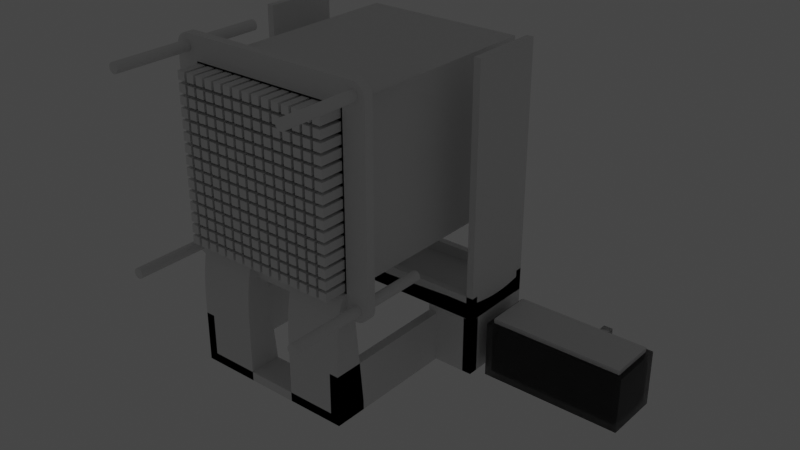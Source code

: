 # Source: blend.blend  (saved by Blender 3.0.32; exported with 4.5.12 LTS)
import bpy
from mathutils import Matrix  # noqa: F401  (used for matrix-valued properties, if any)

bpy.ops.wm.read_factory_settings(use_empty=True)
scene = bpy.context.scene
scene.name = 'Scene'

# ---- collections
col_x = bpy.data.collections.new('背板'); scene.collection.children.link(col_x)
col_x_1 = bpy.data.collections.new('本体'); scene.collection.children.link(col_x_1)
col_x_2 = bpy.data.collections.new('杯子'); scene.collection.children.link(col_x_2)

# ---- materials (node trees are filled in below, after node groups)
mat_material = bpy.data.materials.new('Material')
mat_material.alpha_threshold = 0.0
mat_material.use_transparent_shadow = False
mat_material.line_color = (0.0, 0.0, 0.0, 1.0)
mat_material_001 = bpy.data.materials.new('Material.001')
mat_material_001.alpha_threshold = 0.0
mat_material_001.use_transparent_shadow = False
mat_material_001.line_color = (0.0, 0.0, 0.0, 1.0)
mat_material_002 = bpy.data.materials.new('Material.002')
mat_material_002.alpha_threshold = 0.0
mat_material_002.use_transparent_shadow = False
mat_material_002.line_color = (0.0, 0.0, 0.0, 1.0)
mat_material_012 = bpy.data.materials.new('Material.012')
mat_material_012.alpha_threshold = 0.0
mat_material_012.use_transparent_shadow = False
mat_material_012.line_color = (0.0, 0.0, 0.0, 1.0)
mat_material_016 = bpy.data.materials.new('Material.016')
mat_material_016.alpha_threshold = 0.0
mat_material_016.use_transparent_shadow = False
mat_material_016.line_color = (0.0, 0.0, 0.0, 1.0)
mat_material_017 = bpy.data.materials.new('Material.017')
mat_material_017.alpha_threshold = 0.0
mat_material_017.use_transparent_shadow = False
mat_material_017.line_color = (0.0, 0.0, 0.0, 1.0)
mat_material_019 = bpy.data.materials.new('Material.019')
mat_material_019.alpha_threshold = 0.0
mat_material_019.use_transparent_shadow = False
mat_material_019.line_color = (0.0, 0.0, 0.0, 1.0)
mat_material_020 = bpy.data.materials.new('Material.020')
mat_material_020.alpha_threshold = 0.0
mat_material_020.use_transparent_shadow = False
mat_material_020.line_color = (0.0, 0.0, 0.0, 1.0)
mat_material_021 = bpy.data.materials.new('Material.021')
mat_material_021.alpha_threshold = 0.0
mat_material_021.use_transparent_shadow = False
mat_material_021.line_color = (0.0, 0.0, 0.0, 1.0)
mat_material_022 = bpy.data.materials.new('Material.022')
mat_material_022.alpha_threshold = 0.0
mat_material_022.use_transparent_shadow = False
mat_material_022.line_color = (0.0, 0.0, 0.0, 1.0)
mat_material_023 = bpy.data.materials.new('Material.023')
mat_material_023.alpha_threshold = 0.0
mat_material_023.use_transparent_shadow = False
mat_material_023.line_color = (0.0, 0.0, 0.0, 1.0)
mat_material_024 = bpy.data.materials.new('Material.024')
mat_material_024.alpha_threshold = 0.0
mat_material_024.use_transparent_shadow = False
mat_material_024.line_color = (0.0, 0.0, 0.0, 1.0)
mat_material_025 = bpy.data.materials.new('Material.025')
mat_material_025.alpha_threshold = 0.0
mat_material_025.use_transparent_shadow = False
mat_material_025.line_color = (0.0, 0.0, 0.0, 1.0)
mat_material_026 = bpy.data.materials.new('Material.026')
mat_material_026.alpha_threshold = 0.0
mat_material_026.use_transparent_shadow = False
mat_material_026.line_color = (0.0, 0.0, 0.0, 1.0)
mat_material_027 = bpy.data.materials.new('Material.027')
mat_material_027.alpha_threshold = 0.0
mat_material_027.use_transparent_shadow = False
mat_material_027.line_color = (0.0, 0.0, 0.0, 1.0)
mat_material_028 = bpy.data.materials.new('Material.028')
mat_material_028.alpha_threshold = 0.0
mat_material_028.use_transparent_shadow = False
mat_material_028.line_color = (0.0, 0.0, 0.0, 1.0)
mat_material_029 = bpy.data.materials.new('Material.029')
mat_material_029.alpha_threshold = 0.0
mat_material_029.use_transparent_shadow = False
mat_material_029.line_color = (0.0, 0.0, 0.0, 1.0)
mat_material_030 = bpy.data.materials.new('Material.030')
mat_material_030.alpha_threshold = 0.0
mat_material_030.use_transparent_shadow = False
mat_material_030.line_color = (0.0, 0.0, 0.0, 1.0)
mat_material_031 = bpy.data.materials.new('Material.031')
mat_material_031.alpha_threshold = 0.0
mat_material_031.use_transparent_shadow = False
mat_material_031.line_color = (0.0, 0.0, 0.0, 1.0)
mat_material_032 = bpy.data.materials.new('Material.032')
mat_material_032.alpha_threshold = 0.0
mat_material_032.use_transparent_shadow = False
mat_material_032.line_color = (0.0, 0.0, 0.0, 1.0)
mat_material_003 = bpy.data.materials.new('Material.003')
mat_material_003.alpha_threshold = 0.0
mat_material_003.use_transparent_shadow = False
mat_material_003.line_color = (0.0, 0.0, 0.0, 1.0)
mat_material_004 = bpy.data.materials.new('Material.004')
mat_material_004.alpha_threshold = 0.0
mat_material_004.use_transparent_shadow = False
mat_material_004.line_color = (0.0, 0.0, 0.0, 1.0)
mat_material_005 = bpy.data.materials.new('Material.005')
mat_material_005.alpha_threshold = 0.0
mat_material_005.use_transparent_shadow = False
mat_material_005.line_color = (0.0, 0.0, 0.0, 1.0)
mat_material_033 = bpy.data.materials.new('Material.033')
mat_material_033.alpha_threshold = 0.0
mat_material_033.use_transparent_shadow = False
mat_material_033.line_color = (0.0, 0.0, 0.0, 1.0)
mat_material_034 = bpy.data.materials.new('Material.034')
mat_material_034.alpha_threshold = 0.0
mat_material_034.use_transparent_shadow = False
mat_material_034.line_color = (0.0, 0.0, 0.0, 1.0)
mat_material_036 = bpy.data.materials.new('Material.036')
mat_material_036.alpha_threshold = 0.0
mat_material_036.use_transparent_shadow = False
mat_material_036.line_color = (0.0, 0.0, 0.0, 1.0)

# ---- material node trees
mat_material.use_nodes = True; mat_material.node_tree.nodes.clear()
_N = mat_material.node_tree.nodes; _L = mat_material.node_tree.links
n0 = _N.new('ShaderNodeOutputMaterial'); n0.name = 'Material Output'; n0.location = (300, 300)
n1 = _N.new('ShaderNodeBsdfPrincipled'); n1.name = 'Principled BSDF'; n1.location = (10, 300)
n1.distribution = 'GGX'
n1.subsurface_method = 'RANDOM_WALK_SKIN'
n1.inputs[2].default_value = 0.4
n1.inputs[3].default_value = 1.45
n1.inputs[27].default_value = (0.0, 0.0, 0.0, 1.0)
n1.inputs[28].default_value = 1.0
_L.new(n1.outputs[0], n0.inputs[0])
n0.is_active_output = True
mat_material_001.use_nodes = True; mat_material_001.node_tree.nodes.clear()
_N = mat_material_001.node_tree.nodes; _L = mat_material_001.node_tree.links
n0 = _N.new('ShaderNodeOutputMaterial'); n0.name = 'Material Output'; n0.location = (300, 300)
n1 = _N.new('ShaderNodeBsdfPrincipled'); n1.name = 'Principled BSDF'; n1.location = (10, 300)
n1.distribution = 'GGX'
n1.subsurface_method = 'RANDOM_WALK_SKIN'
n1.inputs[2].default_value = 0.4
n1.inputs[3].default_value = 1.45
n1.inputs[27].default_value = (0.0, 0.0, 0.0, 1.0)
n1.inputs[28].default_value = 1.0
_L.new(n1.outputs[0], n0.inputs[0])
n0.is_active_output = True
mat_material_002.use_nodes = True; mat_material_002.node_tree.nodes.clear()
_N = mat_material_002.node_tree.nodes; _L = mat_material_002.node_tree.links
n0 = _N.new('ShaderNodeOutputMaterial'); n0.name = 'Material Output'; n0.location = (300, 300)
n1 = _N.new('ShaderNodeBsdfPrincipled'); n1.name = 'Principled BSDF'; n1.location = (10, 300)
n1.distribution = 'GGX'
n1.subsurface_method = 'RANDOM_WALK_SKIN'
n1.inputs[2].default_value = 0.4
n1.inputs[3].default_value = 1.45
n1.inputs[27].default_value = (0.0, 0.0, 0.0, 1.0)
n1.inputs[28].default_value = 1.0
_L.new(n1.outputs[0], n0.inputs[0])
n0.is_active_output = True
mat_material_012.use_nodes = True; mat_material_012.node_tree.nodes.clear()
_N = mat_material_012.node_tree.nodes; _L = mat_material_012.node_tree.links
n0 = _N.new('ShaderNodeOutputMaterial'); n0.name = 'Material Output'; n0.location = (300, 300)
n1 = _N.new('ShaderNodeBsdfPrincipled'); n1.name = 'Principled BSDF'; n1.location = (10, 300)
n1.distribution = 'GGX'
n1.subsurface_method = 'RANDOM_WALK_SKIN'
n1.inputs[2].default_value = 0.4
n1.inputs[3].default_value = 1.45
n1.inputs[27].default_value = (0.0, 0.0, 0.0, 1.0)
n1.inputs[28].default_value = 1.0
_L.new(n1.outputs[0], n0.inputs[0])
n0.is_active_output = True
mat_material_016.use_nodes = True; mat_material_016.node_tree.nodes.clear()
_N = mat_material_016.node_tree.nodes; _L = mat_material_016.node_tree.links
n0 = _N.new('ShaderNodeOutputMaterial'); n0.name = 'Material Output'; n0.location = (300, 300)
n1 = _N.new('ShaderNodeBsdfPrincipled'); n1.name = 'Principled BSDF'; n1.location = (10, 300)
n1.distribution = 'GGX'
n1.subsurface_method = 'RANDOM_WALK_SKIN'
n1.inputs[2].default_value = 0.4
n1.inputs[3].default_value = 1.45
n1.inputs[27].default_value = (0.0, 0.0, 0.0, 1.0)
n1.inputs[28].default_value = 1.0
_L.new(n1.outputs[0], n0.inputs[0])
n0.is_active_output = True
mat_material_017.use_nodes = True; mat_material_017.node_tree.nodes.clear()
_N = mat_material_017.node_tree.nodes; _L = mat_material_017.node_tree.links
n0 = _N.new('ShaderNodeOutputMaterial'); n0.name = 'Material Output'; n0.location = (300, 300)
n1 = _N.new('ShaderNodeBsdfPrincipled'); n1.name = 'Principled BSDF'; n1.location = (10, 300)
n1.distribution = 'GGX'
n1.subsurface_method = 'RANDOM_WALK_SKIN'
n1.inputs[2].default_value = 0.4
n1.inputs[3].default_value = 1.45
n1.inputs[27].default_value = (0.0, 0.0, 0.0, 1.0)
n1.inputs[28].default_value = 1.0
_L.new(n1.outputs[0], n0.inputs[0])
n0.is_active_output = True
mat_material_019.use_nodes = True; mat_material_019.node_tree.nodes.clear()
_N = mat_material_019.node_tree.nodes; _L = mat_material_019.node_tree.links
n0 = _N.new('ShaderNodeOutputMaterial'); n0.name = 'Material Output'; n0.location = (300, 300)
n1 = _N.new('ShaderNodeBsdfPrincipled'); n1.name = 'Principled BSDF'; n1.location = (10, 300)
n1.distribution = 'GGX'
n1.subsurface_method = 'RANDOM_WALK_SKIN'
n1.inputs[2].default_value = 0.4
n1.inputs[3].default_value = 1.45
n1.inputs[27].default_value = (0.0, 0.0, 0.0, 1.0)
n1.inputs[28].default_value = 1.0
_L.new(n1.outputs[0], n0.inputs[0])
n0.is_active_output = True
mat_material_020.use_nodes = True; mat_material_020.node_tree.nodes.clear()
_N = mat_material_020.node_tree.nodes; _L = mat_material_020.node_tree.links
n0 = _N.new('ShaderNodeOutputMaterial'); n0.name = 'Material Output'; n0.location = (300, 300)
n1 = _N.new('ShaderNodeBsdfPrincipled'); n1.name = 'Principled BSDF'; n1.location = (10, 300)
n1.distribution = 'GGX'
n1.subsurface_method = 'RANDOM_WALK_SKIN'
n1.inputs[2].default_value = 0.4
n1.inputs[3].default_value = 1.45
n1.inputs[27].default_value = (0.0, 0.0, 0.0, 1.0)
n1.inputs[28].default_value = 1.0
_L.new(n1.outputs[0], n0.inputs[0])
n0.is_active_output = True
mat_material_021.use_nodes = True; mat_material_021.node_tree.nodes.clear()
_N = mat_material_021.node_tree.nodes; _L = mat_material_021.node_tree.links
n0 = _N.new('ShaderNodeOutputMaterial'); n0.name = 'Material Output'; n0.location = (300, 300)
n1 = _N.new('ShaderNodeBsdfPrincipled'); n1.name = 'Principled BSDF'; n1.location = (10, 300)
n1.distribution = 'GGX'
n1.subsurface_method = 'RANDOM_WALK_SKIN'
n1.inputs[2].default_value = 0.4
n1.inputs[3].default_value = 1.45
n1.inputs[27].default_value = (0.0, 0.0, 0.0, 1.0)
n1.inputs[28].default_value = 1.0
_L.new(n1.outputs[0], n0.inputs[0])
n0.is_active_output = True
mat_material_022.use_nodes = True; mat_material_022.node_tree.nodes.clear()
_N = mat_material_022.node_tree.nodes; _L = mat_material_022.node_tree.links
n0 = _N.new('ShaderNodeOutputMaterial'); n0.name = 'Material Output'; n0.location = (300, 300)
n1 = _N.new('ShaderNodeBsdfPrincipled'); n1.name = 'Principled BSDF'; n1.location = (10, 300)
n1.distribution = 'GGX'
n1.subsurface_method = 'RANDOM_WALK_SKIN'
n1.inputs[2].default_value = 0.4
n1.inputs[3].default_value = 1.45
n1.inputs[27].default_value = (0.0, 0.0, 0.0, 1.0)
n1.inputs[28].default_value = 1.0
_L.new(n1.outputs[0], n0.inputs[0])
n0.is_active_output = True
mat_material_023.use_nodes = True; mat_material_023.node_tree.nodes.clear()
_N = mat_material_023.node_tree.nodes; _L = mat_material_023.node_tree.links
n0 = _N.new('ShaderNodeOutputMaterial'); n0.name = 'Material Output'; n0.location = (300, 300)
n1 = _N.new('ShaderNodeBsdfPrincipled'); n1.name = 'Principled BSDF'; n1.location = (10, 300)
n1.distribution = 'GGX'
n1.subsurface_method = 'RANDOM_WALK_SKIN'
n1.inputs[2].default_value = 0.4
n1.inputs[3].default_value = 1.45
n1.inputs[27].default_value = (0.0, 0.0, 0.0, 1.0)
n1.inputs[28].default_value = 1.0
_L.new(n1.outputs[0], n0.inputs[0])
n0.is_active_output = True
mat_material_024.use_nodes = True; mat_material_024.node_tree.nodes.clear()
_N = mat_material_024.node_tree.nodes; _L = mat_material_024.node_tree.links
n0 = _N.new('ShaderNodeOutputMaterial'); n0.name = 'Material Output'; n0.location = (300, 300)
n1 = _N.new('ShaderNodeBsdfPrincipled'); n1.name = 'Principled BSDF'; n1.location = (10, 300)
n1.distribution = 'GGX'
n1.subsurface_method = 'RANDOM_WALK_SKIN'
n1.inputs[2].default_value = 0.4
n1.inputs[3].default_value = 1.45
n1.inputs[27].default_value = (0.0, 0.0, 0.0, 1.0)
n1.inputs[28].default_value = 1.0
_L.new(n1.outputs[0], n0.inputs[0])
n0.is_active_output = True
mat_material_025.use_nodes = True; mat_material_025.node_tree.nodes.clear()
_N = mat_material_025.node_tree.nodes; _L = mat_material_025.node_tree.links
n0 = _N.new('ShaderNodeOutputMaterial'); n0.name = 'Material Output'; n0.location = (300, 300)
n1 = _N.new('ShaderNodeBsdfPrincipled'); n1.name = 'Principled BSDF'; n1.location = (10, 300)
n1.distribution = 'GGX'
n1.subsurface_method = 'RANDOM_WALK_SKIN'
n1.inputs[2].default_value = 0.4
n1.inputs[3].default_value = 1.45
n1.inputs[27].default_value = (0.0, 0.0, 0.0, 1.0)
n1.inputs[28].default_value = 1.0
_L.new(n1.outputs[0], n0.inputs[0])
n0.is_active_output = True
mat_material_026.use_nodes = True; mat_material_026.node_tree.nodes.clear()
_N = mat_material_026.node_tree.nodes; _L = mat_material_026.node_tree.links
n0 = _N.new('ShaderNodeOutputMaterial'); n0.name = 'Material Output'; n0.location = (300, 300)
n1 = _N.new('ShaderNodeBsdfPrincipled'); n1.name = 'Principled BSDF'; n1.location = (10, 300)
n1.distribution = 'GGX'
n1.subsurface_method = 'RANDOM_WALK_SKIN'
n1.inputs[2].default_value = 0.4
n1.inputs[3].default_value = 1.45
n1.inputs[27].default_value = (0.0, 0.0, 0.0, 1.0)
n1.inputs[28].default_value = 1.0
_L.new(n1.outputs[0], n0.inputs[0])
n0.is_active_output = True
mat_material_027.use_nodes = True; mat_material_027.node_tree.nodes.clear()
_N = mat_material_027.node_tree.nodes; _L = mat_material_027.node_tree.links
n0 = _N.new('ShaderNodeOutputMaterial'); n0.name = 'Material Output'; n0.location = (300, 300)
n1 = _N.new('ShaderNodeBsdfPrincipled'); n1.name = 'Principled BSDF'; n1.location = (10, 300)
n1.distribution = 'GGX'
n1.subsurface_method = 'RANDOM_WALK_SKIN'
n1.inputs[2].default_value = 0.4
n1.inputs[3].default_value = 1.45
n1.inputs[27].default_value = (0.0, 0.0, 0.0, 1.0)
n1.inputs[28].default_value = 1.0
_L.new(n1.outputs[0], n0.inputs[0])
n0.is_active_output = True
mat_material_028.use_nodes = True; mat_material_028.node_tree.nodes.clear()
_N = mat_material_028.node_tree.nodes; _L = mat_material_028.node_tree.links
n0 = _N.new('ShaderNodeOutputMaterial'); n0.name = 'Material Output'; n0.location = (300, 300)
n1 = _N.new('ShaderNodeBsdfPrincipled'); n1.name = 'Principled BSDF'; n1.location = (10, 300)
n1.distribution = 'GGX'
n1.subsurface_method = 'RANDOM_WALK_SKIN'
n1.inputs[2].default_value = 0.4
n1.inputs[3].default_value = 1.45
n1.inputs[27].default_value = (0.0, 0.0, 0.0, 1.0)
n1.inputs[28].default_value = 1.0
_L.new(n1.outputs[0], n0.inputs[0])
n0.is_active_output = True
mat_material_029.use_nodes = True; mat_material_029.node_tree.nodes.clear()
_N = mat_material_029.node_tree.nodes; _L = mat_material_029.node_tree.links
n0 = _N.new('ShaderNodeOutputMaterial'); n0.name = 'Material Output'; n0.location = (300, 300)
n1 = _N.new('ShaderNodeBsdfPrincipled'); n1.name = 'Principled BSDF'; n1.location = (10, 300)
n1.distribution = 'GGX'
n1.subsurface_method = 'RANDOM_WALK_SKIN'
n1.inputs[2].default_value = 0.4
n1.inputs[3].default_value = 1.45
n1.inputs[27].default_value = (0.0, 0.0, 0.0, 1.0)
n1.inputs[28].default_value = 1.0
_L.new(n1.outputs[0], n0.inputs[0])
n0.is_active_output = True
mat_material_030.use_nodes = True; mat_material_030.node_tree.nodes.clear()
_N = mat_material_030.node_tree.nodes; _L = mat_material_030.node_tree.links
n0 = _N.new('ShaderNodeOutputMaterial'); n0.name = 'Material Output'; n0.location = (300, 300)
n1 = _N.new('ShaderNodeBsdfPrincipled'); n1.name = 'Principled BSDF'; n1.location = (10, 300)
n1.distribution = 'GGX'
n1.subsurface_method = 'RANDOM_WALK_SKIN'
n1.inputs[2].default_value = 0.4
n1.inputs[3].default_value = 1.45
n1.inputs[27].default_value = (0.0, 0.0, 0.0, 1.0)
n1.inputs[28].default_value = 1.0
_L.new(n1.outputs[0], n0.inputs[0])
n0.is_active_output = True
mat_material_031.use_nodes = True; mat_material_031.node_tree.nodes.clear()
_N = mat_material_031.node_tree.nodes; _L = mat_material_031.node_tree.links
n0 = _N.new('ShaderNodeOutputMaterial'); n0.name = 'Material Output'; n0.location = (300, 300)
n1 = _N.new('ShaderNodeBsdfPrincipled'); n1.name = 'Principled BSDF'; n1.location = (10, 300)
n1.distribution = 'GGX'
n1.subsurface_method = 'RANDOM_WALK_SKIN'
n1.inputs[2].default_value = 0.4
n1.inputs[3].default_value = 1.45
n1.inputs[27].default_value = (0.0, 0.0, 0.0, 1.0)
n1.inputs[28].default_value = 1.0
_L.new(n1.outputs[0], n0.inputs[0])
n0.is_active_output = True
mat_material_032.use_nodes = True; mat_material_032.node_tree.nodes.clear()
_N = mat_material_032.node_tree.nodes; _L = mat_material_032.node_tree.links
n0 = _N.new('ShaderNodeOutputMaterial'); n0.name = 'Material Output'; n0.location = (300, 300)
n1 = _N.new('ShaderNodeBsdfPrincipled'); n1.name = 'Principled BSDF'; n1.location = (10, 300)
n1.distribution = 'GGX'
n1.subsurface_method = 'RANDOM_WALK_SKIN'
n1.inputs[2].default_value = 0.4
n1.inputs[3].default_value = 1.45
n1.inputs[27].default_value = (0.0, 0.0, 0.0, 1.0)
n1.inputs[28].default_value = 1.0
_L.new(n1.outputs[0], n0.inputs[0])
n0.is_active_output = True
mat_material_003.use_nodes = True; mat_material_003.node_tree.nodes.clear()
_N = mat_material_003.node_tree.nodes; _L = mat_material_003.node_tree.links
n0 = _N.new('ShaderNodeOutputMaterial'); n0.name = 'Material Output'; n0.location = (300, 300)
n1 = _N.new('ShaderNodeBsdfPrincipled'); n1.name = 'Principled BSDF'; n1.location = (10, 300)
n1.distribution = 'GGX'
n1.subsurface_method = 'RANDOM_WALK_SKIN'
n1.inputs[2].default_value = 0.4
n1.inputs[3].default_value = 1.45
n1.inputs[27].default_value = (0.0, 0.0, 0.0, 1.0)
n1.inputs[28].default_value = 1.0
_L.new(n1.outputs[0], n0.inputs[0])
n0.is_active_output = True
mat_material_004.use_nodes = True; mat_material_004.node_tree.nodes.clear()
_N = mat_material_004.node_tree.nodes; _L = mat_material_004.node_tree.links
n0 = _N.new('ShaderNodeOutputMaterial'); n0.name = 'Material Output'; n0.location = (300, 300)
n1 = _N.new('ShaderNodeBsdfPrincipled'); n1.name = 'Principled BSDF'; n1.location = (10, 300)
n1.distribution = 'GGX'
n1.subsurface_method = 'RANDOM_WALK_SKIN'
n1.inputs[2].default_value = 0.4
n1.inputs[3].default_value = 1.45
n1.inputs[27].default_value = (0.0, 0.0, 0.0, 1.0)
n1.inputs[28].default_value = 1.0
_L.new(n1.outputs[0], n0.inputs[0])
n0.is_active_output = True
mat_material_005.use_nodes = True; mat_material_005.node_tree.nodes.clear()
_N = mat_material_005.node_tree.nodes; _L = mat_material_005.node_tree.links
n0 = _N.new('ShaderNodeOutputMaterial'); n0.name = 'Material Output'; n0.location = (300, 300)
n1 = _N.new('ShaderNodeBsdfPrincipled'); n1.name = 'Principled BSDF'; n1.location = (10, 300)
n1.distribution = 'GGX'
n1.subsurface_method = 'RANDOM_WALK_SKIN'
n1.inputs[2].default_value = 0.4
n1.inputs[3].default_value = 1.45
n1.inputs[27].default_value = (0.0, 0.0, 0.0, 1.0)
n1.inputs[28].default_value = 1.0
_L.new(n1.outputs[0], n0.inputs[0])
n0.is_active_output = True
mat_material_033.use_nodes = True; mat_material_033.node_tree.nodes.clear()
_N = mat_material_033.node_tree.nodes; _L = mat_material_033.node_tree.links
n0 = _N.new('ShaderNodeOutputMaterial'); n0.name = 'Material Output'; n0.location = (300, 300)
n1 = _N.new('ShaderNodeBsdfPrincipled'); n1.name = 'Principled BSDF'; n1.location = (10, 300)
n1.distribution = 'GGX'
n1.subsurface_method = 'RANDOM_WALK_SKIN'
n1.inputs[2].default_value = 0.4
n1.inputs[3].default_value = 1.45
n1.inputs[18].default_value = 1.0
n1.inputs[27].default_value = (0.0, 0.0, 0.0, 1.0)
n1.inputs[28].default_value = 1.0
_L.new(n1.outputs[0], n0.inputs[0])
n0.is_active_output = True
mat_material_034.use_nodes = True; mat_material_034.node_tree.nodes.clear()
_N = mat_material_034.node_tree.nodes; _L = mat_material_034.node_tree.links
n0 = _N.new('ShaderNodeOutputMaterial'); n0.name = 'Material Output'; n0.location = (300, 300)
n1 = _N.new('ShaderNodeBsdfPrincipled'); n1.name = 'Principled BSDF'; n1.location = (10, 300)
n1.distribution = 'GGX'
n1.subsurface_method = 'RANDOM_WALK_SKIN'
n1.inputs[2].default_value = 0.4
n1.inputs[3].default_value = 1.45
n1.inputs[27].default_value = (0.0, 0.0, 0.0, 1.0)
n1.inputs[28].default_value = 1.0
_L.new(n1.outputs[0], n0.inputs[0])
n0.is_active_output = True
mat_material_036.use_nodes = True; mat_material_036.node_tree.nodes.clear()
_N = mat_material_036.node_tree.nodes; _L = mat_material_036.node_tree.links
n0 = _N.new('ShaderNodeOutputMaterial'); n0.name = 'Material Output'; n0.location = (300, 300)
n1 = _N.new('ShaderNodeBsdfPrincipled'); n1.name = 'Principled BSDF'; n1.location = (10, 300)
n1.distribution = 'GGX'
n1.subsurface_method = 'RANDOM_WALK_SKIN'
n1.inputs[2].default_value = 0.4
n1.inputs[3].default_value = 1.45
n1.inputs[18].default_value = 1.0
n1.inputs[27].default_value = (0.0, 0.0, 0.0, 1.0)
n1.inputs[28].default_value = 1.0
_L.new(n1.outputs[0], n0.inputs[0])
n0.is_active_output = True

# ---- world
world_world = bpy.data.worlds.new('World'); scene.world = world_world
world_world.use_nodes = True; world_world.node_tree.nodes.clear()
_N = world_world.node_tree.nodes; _L = world_world.node_tree.links
n0 = _N.new('ShaderNodeOutputWorld'); n0.name = 'World Output'; n0.location = (300, 300)
n1 = _N.new('ShaderNodeBackground'); n1.name = 'Background'; n1.location = (10, 300)
n1.inputs[0].default_value = (0.05088, 0.05088, 0.05088, 1.0)
_L.new(n1.outputs[0], n0.inputs[0])
n0.is_active_output = True
world_world.color = (0.05088, 0.05088, 0.05088)
world_world.use_sun_shadow = False
world_world.sun_shadow_jitter_overblur = 0.0

# ---- lights
light_light = bpy.data.lights.new('Light', 'POINT')
light_light.transmission_factor = 0.0
light_light.energy = 1000.0
light_light.shadow_soft_size = 0.1
light_light.shadow_maximum_resolution = 0.006
light_light.use_absolute_resolution = True

# ---- meshes
me_cube = bpy.data.meshes.new('Cube')
me_cube.from_pydata([(1.0, 1.0, 1.0), (1.0, 1.0, 0.0), (1.0, 0.0, 1.0), (1.0, 0.0, 0.0), (0.0, 1.0, 1.0), (0.0, 1.0, 0.0), (0.0, 0.0, 1.0), (0.0, 0.0, 0.0)], [], [(0, 4, 6, 2), (3, 2, 6, 7), (7, 6, 4, 5), (5, 1, 3, 7), (1, 0, 2, 3), (5, 4, 0, 1)])
_uv = me_cube.uv_layers.new(name='UVMap')
_uv.uv.foreach_set('vector', [0.625, 0.5, 0.875, 0.5, 0.875, 0.75, 0.625, 0.75, 0.375, 0.75, 0.625, 0.75, 0.625, 1.0, 0.375, 1.0, 0.375, 0.0, 0.625, 0.0, 0.625, 0.25, 0.375, 0.25, 0.125, 0.5, 0.375, 0.5, 0.375, 0.75, 0.125, 0.75, 0.375, 0.5, 0.625, 0.5, 0.625, 0.75, 0.375, 0.75, 0.375, 0.25, 0.625, 0.25, 0.625, 0.5, 0.375, 0.5])
me_cube.materials.append(mat_material)
me_cube.use_remesh_preserve_volume = False
me_cube.use_remesh_preserve_attributes = False
me_cube.use_mirror_vertex_groups = False
me_cube.update()
me_cube_001 = bpy.data.meshes.new('Cube.001')
me_cube_001.from_pydata([(1.0, 1.0, 1.0), (1.0, 1.0, 0.0), (1.0, 0.0, 1.0), (1.0, 0.0, 0.0), (0.0, 1.0, 1.0), (0.0, 1.0, 0.0), (0.0, 0.0, 1.0), (0.0, 0.0, 0.0)], [], [(0, 4, 6, 2), (3, 2, 6, 7), (7, 6, 4, 5), (5, 1, 3, 7), (1, 0, 2, 3), (5, 4, 0, 1)])
_uv = me_cube_001.uv_layers.new(name='UVMap')
_uv.uv.foreach_set('vector', [0.625, 0.5, 0.875, 0.5, 0.875, 0.75, 0.625, 0.75, 0.375, 0.75, 0.625, 0.75, 0.625, 1.0, 0.375, 1.0, 0.375, 0.0, 0.625, 0.0, 0.625, 0.25, 0.375, 0.25, 0.125, 0.5, 0.375, 0.5, 0.375, 0.75, 0.125, 0.75, 0.375, 0.5, 0.625, 0.5, 0.625, 0.75, 0.375, 0.75, 0.375, 0.25, 0.625, 0.25, 0.625, 0.5, 0.375, 0.5])
me_cube_001.materials.append(mat_material_001)
me_cube_001.use_remesh_preserve_volume = False
me_cube_001.use_remesh_preserve_attributes = False
me_cube_001.use_mirror_vertex_groups = False
me_cube_001.update()
me_cube_002 = bpy.data.meshes.new('Cube.002')
me_cube_002.from_pydata([(0.9397, 1.0, 1.0), (1.0, 1.0, 0.9397), (0.9492, 1.0, 0.9993), (0.9584, 1.0, 0.9971), (0.9671, 1.0, 0.9934), (0.9752, 1.0, 0.9885), (0.9823, 1.0, 0.9823), (0.9885, 1.0, 0.9752), (0.9934, 1.0, 0.9671), (0.9971, 1.0, 0.9584), (0.9993, 1.0, 0.9492), (1.0, 1.0, 0.06026), (0.9397, 1.0, 0.0), (0.9993, 1.0, 0.05084), (0.9971, 1.0, 0.04164), (0.9934, 1.0, 0.03291), (0.9885, 1.0, 0.02484), (0.9823, 1.0, 0.01765), (0.9752, 1.0, 0.01151), (0.9671, 1.0, 0.006568), (0.9584, 1.0, 0.00295), (0.9492, 1.0, 0.000742), (1.0, 0.0, 0.9397), (0.9397, 0.0, 1.0), (0.9993, 0.0, 0.9492), (0.9971, 0.0, 0.9584), (0.9934, 0.0, 0.9671), (0.9885, 0.0, 0.9752), (0.9823, 0.0, 0.9823), (0.9752, 0.0, 0.9885), (0.9671, 0.0, 0.9934), (0.9584, 0.0, 0.9971), (0.9492, 0.0, 0.9993), (0.9397, 0.0, 0.0), (1.0, 0.0, 0.06026), (0.9492, 0.0, 0.000742), (0.9584, 0.0, 0.00295), (0.9671, 0.0, 0.006568), (0.9752, 0.0, 0.01151), (0.9823, 0.0, 0.01765), (0.9885, 0.0, 0.02484), (0.9934, 0.0, 0.03291), (0.9971, 0.0, 0.04164), (0.9993, 0.0, 0.05084), (0.0, 1.0, 0.9397), (0.06026, 1.0, 1.0), (0.000742, 1.0, 0.9492), (0.00295, 1.0, 0.9584), (0.006568, 1.0, 0.9671), (0.01151, 1.0, 0.9752), (0.01765, 1.0, 0.9823), (0.02484, 1.0, 0.9885), (0.03291, 1.0, 0.9934), (0.04164, 1.0, 0.9971), (0.05084, 1.0, 0.9993), (0.06026, 1.0, 0.0), (0.0, 1.0, 0.06026), (0.05084, 1.0, 0.000742), (0.04164, 1.0, 0.00295), (0.03291, 1.0, 0.006568), (0.02484, 1.0, 0.01151), (0.01765, 1.0, 0.01765), (0.01151, 1.0, 0.02484), (0.006568, 1.0, 0.03291), (0.00295, 1.0, 0.04164), (0.000742, 1.0, 0.05084), (0.06026, 0.0, 1.0), (0.0, 0.0, 0.9397), (0.05084, 0.0, 0.9993), (0.04164, 0.0, 0.9971), (0.03291, 0.0, 0.9934), (0.02484, 0.0, 0.9885), (0.01765, 0.0, 0.9823), (0.01151, 0.0, 0.9752), (0.006568, 0.0, 0.9671), (0.00295, 0.0, 0.9584), (0.000742, 0.0, 0.9492), (0.0, 0.0, 0.06026), (0.06026, 0.0, 0.0), (0.000742, 0.0, 0.05084), (0.00295, 0.0, 0.04164), (0.006568, 0.0, 0.03291), (0.01151, 0.0, 0.02484), (0.01765, 0.0, 0.01765), (0.02484, 0.0, 0.01151), (0.03291, 0.0, 0.006568), (0.04164, 0.0, 0.00295), (0.05084, 0.0, 0.000742)], [], [(55, 12, 33, 78), (77, 67, 44, 56), (33, 35, 36, 37, 38, 39, 40, 41, 42, 43, 34, 22, 24, 25, 26, 27, 28, 29, 30, 31, 32, 23, 66, 68, 69, 70, 71, 72, 73, 74, 75, 76, 67, 77, 79, 80, 81, 82, 83, 84, 85, 86, 87, 78), (0, 45, 66, 23), (11, 1, 22, 34), (55, 78, 87, 57), (57, 87, 86, 58), (58, 86, 85, 59), (59, 85, 84, 60), (60, 84, 83, 61), (61, 83, 82, 62), (62, 82, 81, 63), (63, 81, 80, 64), (64, 80, 79, 65), (65, 79, 77, 56), (0, 23, 32, 2), (2, 32, 31, 3), (3, 31, 30, 4), (4, 30, 29, 5), (5, 29, 28, 6), (6, 28, 27, 7), (7, 27, 26, 8), (8, 26, 25, 9), (9, 25, 24, 10), (10, 24, 22, 1), (66, 45, 54, 68), (68, 54, 53, 69), (69, 53, 52, 70), (70, 52, 51, 71), (71, 51, 50, 72), (72, 50, 49, 73), (73, 49, 48, 74), (74, 48, 47, 75), (75, 47, 46, 76), (76, 46, 44, 67), (33, 12, 21, 35), (35, 21, 20, 36), (36, 20, 19, 37), (37, 19, 18, 38), (38, 18, 17, 39), (39, 17, 16, 40), (40, 16, 15, 41), (41, 15, 14, 42), (42, 14, 13, 43), (43, 13, 11, 34), (55, 57, 58, 59, 60, 61, 62, 63, 64, 65, 56, 44, 46, 47, 48, 49, 50, 51, 52, 53, 54, 45, 0, 2, 3, 4, 5, 6, 7, 8, 9, 10, 1, 11, 13, 14, 15, 16, 17, 18, 19, 20, 21, 12)])
_uv = me_cube_002.uv_layers.new(name='UVMap')
_uv.uv.foreach_set('vector', [0.1401, 0.5, 0.3599, 0.5, 0.3599, 0.75, 0.1401, 0.75, 0.3901, 0.0, 0.6099, 0.0, 0.6099, 0.25, 0.3901, 0.25, 0.375, 0.7651, 0.3752, 0.7627, 0.3757, 0.7604, 0.3766, 0.7582, 0.3779, 0.7562, 0.3794, 0.7544, 0.3812, 0.7529, 0.3832, 0.7516, 0.3854, 0.7507, 0.3877, 0.7502, 0.3901, 0.75, 0.6099, 0.75, 0.6123, 0.7502, 0.6146, 0.7507, 0.6168, 0.7516, 0.6188, 0.7529, 0.6206, 0.7544, 0.6221, 0.7562, 0.6234, 0.7582, 0.6243, 0.7604, 0.6248, 0.7627, 0.625, 0.7651, 0.625, 0.9849, 0.6248, 0.9873, 0.6243, 0.9896, 0.6234, 0.9918, 0.6221, 0.9938, 0.6206, 0.9956, 0.6188, 0.9971, 0.6168, 0.9984, 0.6146, 0.9993, 0.6123, 0.9998, 0.6099, 1.0, 0.3901, 1.0, 0.3877, 0.9998, 0.3854, 0.9993, 0.3832, 0.9984, 0.3812, 0.9971, 0.3794, 0.9956, 0.3779, 0.9938, 0.3766, 0.9918, 0.3757, 0.9896, 0.3752, 0.9873, 0.375, 0.9849, 0.6401, 0.5, 0.8599, 0.5, 0.8599, 0.75, 0.6401, 0.75, 0.3901, 0.5, 0.6099, 0.5, 0.6099, 0.75, 0.3901, 0.75, 0.1401, 0.5, 0.1401, 0.75, 0.1377, 0.75, 0.1377, 0.5, 0.1377, 0.5, 0.1377, 0.75, 0.1354, 0.75, 0.1354, 0.5, 0.1354, 0.5, 0.1354, 0.75, 0.1332, 0.75, 0.1332, 0.5, 0.1332, 0.5, 0.1332, 0.75, 0.1312, 0.75, 0.1312, 0.5, 0.1312, 0.5, 0.1312, 0.75, 0.125, 0.75, 0.125, 0.5, 0.375, 0.25, 0.375, 0.0, 0.3812, 0.0, 0.3812, 0.25, 0.3812, 0.25, 0.3812, 0.0, 0.3832, 0.0, 0.3832, 0.25, 0.3832, 0.25, 0.3832, 0.0, 0.3854, 0.0, 0.3854, 0.25, 0.3854, 0.25, 0.3854, 0.0, 0.3877, 0.0, 0.3877, 0.25, 0.3877, 0.25, 0.3877, 0.0, 0.3901, 0.0, 0.3901, 0.25, 0.6401, 0.5, 0.6401, 0.75, 0.6377, 0.75, 0.6377, 0.5, 0.6377, 0.5, 0.6377, 0.75, 0.6354, 0.75, 0.6354, 0.5, 0.6354, 0.5, 0.6354, 0.75, 0.6332, 0.75, 0.6332, 0.5, 0.6332, 0.5, 0.6332, 0.75, 0.6312, 0.75, 0.6312, 0.5, 0.6312, 0.5, 0.6312, 0.75, 0.625, 0.75, 0.625, 0.5, 0.625, 0.5, 0.625, 0.75, 0.6188, 0.75, 0.6188, 0.5, 0.6188, 0.5, 0.6188, 0.75, 0.6168, 0.75, 0.6168, 0.5, 0.6168, 0.5, 0.6168, 0.75, 0.6146, 0.75, 0.6146, 0.5, 0.6146, 0.5, 0.6146, 0.75, 0.6123, 0.75, 0.6123, 0.5, 0.6123, 0.5, 0.6123, 0.75, 0.6099, 0.75, 0.6099, 0.5, 0.8599, 0.75, 0.8599, 0.5, 0.8623, 0.5, 0.8623, 0.75, 0.8623, 0.75, 0.8623, 0.5, 0.8646, 0.5, 0.8646, 0.75, 0.8646, 0.75, 0.8646, 0.5, 0.8668, 0.5, 0.8668, 0.75, 0.8668, 0.75, 0.8668, 0.5, 0.8688, 0.5, 0.8688, 0.75, 0.8688, 0.75, 0.8688, 0.5, 0.875, 0.5, 0.875, 0.75, 0.625, 0.0, 0.625, 0.25, 0.6188, 0.25, 0.6188, 0.0, 0.6188, 0.0, 0.6188, 0.25, 0.6168, 0.25, 0.6168, 0.0, 0.6168, 0.0, 0.6168, 0.25, 0.6146, 0.25, 0.6146, 0.0, 0.6146, 0.0, 0.6146, 0.25, 0.6123, 0.25, 0.6123, 0.0, 0.6123, 0.0, 0.6123, 0.25, 0.6099, 0.25, 0.6099, 0.0, 0.3599, 0.75, 0.3599, 0.5, 0.3623, 0.5, 0.3623, 0.75, 0.3623, 0.75, 0.3623, 0.5, 0.3646, 0.5, 0.3646, 0.75, 0.3646, 0.75, 0.3646, 0.5, 0.3668, 0.5, 0.3668, 0.75, 0.3668, 0.75, 0.3668, 0.5, 0.3688, 0.5, 0.3688, 0.75, 0.3688, 0.75, 0.3688, 0.5, 0.375, 0.5, 0.375, 0.75, 0.375, 0.75, 0.375, 0.5, 0.3812, 0.5, 0.3812, 0.75, 0.3812, 0.75, 0.3812, 0.5, 0.3832, 0.5, 0.3832, 0.75, 0.3832, 0.75, 0.3832, 0.5, 0.3854, 0.5, 0.3854, 0.75, 0.3854, 0.75, 0.3854, 0.5, 0.3877, 0.5, 0.3877, 0.75, 0.3877, 0.75, 0.3877, 0.5, 0.3901, 0.5, 0.3901, 0.75, 0.375, 0.2651, 0.3752, 0.2627, 0.3757, 0.2604, 0.3766, 0.2582, 0.3779, 0.2562, 0.3794, 0.2544, 0.3812, 0.2529, 0.3832, 0.2516, 0.3854, 0.2507, 0.3877, 0.2502, 0.3901, 0.25, 0.6099, 0.25, 0.6123, 0.2502, 0.6146, 0.2507, 0.6168, 0.2516, 0.6188, 0.2529, 0.6206, 0.2544, 0.6221, 0.2562, 0.6234, 0.2582, 0.6243, 0.2604, 0.6248, 0.2627, 0.625, 0.2651, 0.625, 0.4849, 0.6248, 0.4873, 0.6243, 0.4896, 0.6234, 0.4918, 0.6221, 0.4938, 0.6206, 0.4956, 0.6188, 0.4971, 0.6168, 0.4984, 0.6146, 0.4993, 0.6123, 0.4998, 0.6099, 0.5, 0.3901, 0.5, 0.3877, 0.4998, 0.3854, 0.4993, 0.3832, 0.4984, 0.3812, 0.4971, 0.3794, 0.4956, 0.3779, 0.4938, 0.3766, 0.4918, 0.3757, 0.4896, 0.3752, 0.4873, 0.375, 0.4849])
me_cube_002.materials.append(mat_material_002)
me_cube_002.use_remesh_preserve_volume = False
me_cube_002.use_remesh_preserve_attributes = False
me_cube_002.use_mirror_vertex_groups = False
me_cube_002.update()
me_x = bpy.data.meshes.new('柱体')
me_x.from_pydata([(0.0, 1.0, -1.0), (0.0, 1.0, 1.0), (0.1951, 0.9808, -1.0), (0.1951, 0.9808, 1.0), (0.3827, 0.9239, -1.0), (0.3827, 0.9239, 1.0), (0.5556, 0.8315, -1.0), (0.5556, 0.8315, 1.0), (0.7071, 0.7071, -1.0), (0.7071, 0.7071, 1.0), (0.8315, 0.5556, -1.0), (0.8315, 0.5556, 1.0), (0.9239, 0.3827, -1.0), (0.9239, 0.3827, 1.0), (0.9808, 0.1951, -1.0), (0.9808, 0.1951, 1.0), (1.0, -4.371e-08, -1.0), (1.0, -4.371e-08, 1.0), (0.9808, -0.1951, -1.0), (0.9808, -0.1951, 1.0), (0.9239, -0.3827, -1.0), (0.9239, -0.3827, 1.0), (0.8315, -0.5556, -1.0), (0.8315, -0.5556, 1.0), (0.7071, -0.7071, -1.0), (0.7071, -0.7071, 1.0), (0.5556, -0.8315, -1.0), (0.5556, -0.8315, 1.0), (0.3827, -0.9239, -1.0), (0.3827, -0.9239, 1.0), (0.1951, -0.9808, -1.0), (0.1951, -0.9808, 1.0), (-8.742e-08, -1.0, -1.0), (-8.742e-08, -1.0, 1.0), (-0.1951, -0.9808, -1.0), (-0.1951, -0.9808, 1.0), (-0.3827, -0.9239, -1.0), (-0.3827, -0.9239, 1.0), (-0.5556, -0.8315, -1.0), (-0.5556, -0.8315, 1.0), (-0.7071, -0.7071, -1.0), (-0.7071, -0.7071, 1.0), (-0.8315, -0.5556, -1.0), (-0.8315, -0.5556, 1.0), (-0.9239, -0.3827, -1.0), (-0.9239, -0.3827, 1.0), (-0.9808, -0.1951, -1.0), (-0.9808, -0.1951, 1.0), (-1.0, 1.192e-08, -1.0), (-1.0, 1.192e-08, 1.0), (-0.9808, 0.1951, -1.0), (-0.9808, 0.1951, 1.0), (-0.9239, 0.3827, -1.0), (-0.9239, 0.3827, 1.0), (-0.8315, 0.5556, -1.0), (-0.8315, 0.5556, 1.0), (-0.7071, 0.7071, -1.0), (-0.7071, 0.7071, 1.0), (-0.5556, 0.8315, -1.0), (-0.5556, 0.8315, 1.0), (-0.3827, 0.9239, -1.0), (-0.3827, 0.9239, 1.0), (-0.1951, 0.9808, -1.0), (-0.1951, 0.9808, 1.0)], [], [(0, 1, 3, 2), (2, 3, 5, 4), (4, 5, 7, 6), (6, 7, 9, 8), (8, 9, 11, 10), (10, 11, 13, 12), (12, 13, 15, 14), (14, 15, 17, 16), (16, 17, 19, 18), (18, 19, 21, 20), (20, 21, 23, 22), (22, 23, 25, 24), (24, 25, 27, 26), (26, 27, 29, 28), (28, 29, 31, 30), (30, 31, 33, 32), (32, 33, 35, 34), (34, 35, 37, 36), (36, 37, 39, 38), (38, 39, 41, 40), (40, 41, 43, 42), (42, 43, 45, 44), (44, 45, 47, 46), (46, 47, 49, 48), (48, 49, 51, 50), (50, 51, 53, 52), (52, 53, 55, 54), (54, 55, 57, 56), (56, 57, 59, 58), (58, 59, 61, 60), (3, 1, 63, 61, 59, 57, 55, 53, 51, 49, 47, 45, 43, 41, 39, 37, 35, 33, 31, 29, 27, 25, 23, 21, 19, 17, 15, 13, 11, 9, 7, 5), (60, 61, 63, 62), (62, 63, 1, 0), (0, 2, 4, 6, 8, 10, 12, 14, 16, 18, 20, 22, 24, 26, 28, 30, 32, 34, 36, 38, 40, 42, 44, 46, 48, 50, 52, 54, 56, 58, 60, 62)])
_uv = me_x.uv_layers.new(name='UV 贴图')
_uv.uv.foreach_set('vector', [1.0, 0.5, 1.0, 1.0, 0.9688, 1.0, 0.9688, 0.5, 0.9688, 0.5, 0.9688, 1.0, 0.9375, 1.0, 0.9375, 0.5, 0.9375, 0.5, 0.9375, 1.0, 0.9062, 1.0, 0.9062, 0.5, 0.9062, 0.5, 0.9062, 1.0, 0.875, 1.0, 0.875, 0.5, 0.875, 0.5, 0.875, 1.0, 0.8438, 1.0, 0.8438, 0.5, 0.8438, 0.5, 0.8438, 1.0, 0.8125, 1.0, 0.8125, 0.5, 0.8125, 0.5, 0.8125, 1.0, 0.7812, 1.0, 0.7812, 0.5, 0.7812, 0.5, 0.7812, 1.0, 0.75, 1.0, 0.75, 0.5, 0.75, 0.5, 0.75, 1.0, 0.7188, 1.0, 0.7188, 0.5, 0.7188, 0.5, 0.7188, 1.0, 0.6875, 1.0, 0.6875, 0.5, 0.6875, 0.5, 0.6875, 1.0, 0.6562, 1.0, 0.6562, 0.5, 0.6562, 0.5, 0.6562, 1.0, 0.625, 1.0, 0.625, 0.5, 0.625, 0.5, 0.625, 1.0, 0.5938, 1.0, 0.5938, 0.5, 0.5938, 0.5, 0.5938, 1.0, 0.5625, 1.0, 0.5625, 0.5, 0.5625, 0.5, 0.5625, 1.0, 0.5312, 1.0, 0.5312, 0.5, 0.5312, 0.5, 0.5312, 1.0, 0.5, 1.0, 0.5, 0.5, 0.5, 0.5, 0.5, 1.0, 0.4688, 1.0, 0.4688, 0.5, 0.4688, 0.5, 0.4688, 1.0, 0.4375, 1.0, 0.4375, 0.5, 0.4375, 0.5, 0.4375, 1.0, 0.4062, 1.0, 0.4062, 0.5, 0.4062, 0.5, 0.4062, 1.0, 0.375, 1.0, 0.375, 0.5, 0.375, 0.5, 0.375, 1.0, 0.3438, 1.0, 0.3438, 0.5, 0.3438, 0.5, 0.3438, 1.0, 0.3125, 1.0, 0.3125, 0.5, 0.3125, 0.5, 0.3125, 1.0, 0.2812, 1.0, 0.2812, 0.5, 0.2812, 0.5, 0.2812, 1.0, 0.25, 1.0, 0.25, 0.5, 0.25, 0.5, 0.25, 1.0, 0.2188, 1.0, 0.2188, 0.5, 0.2188, 0.5, 0.2188, 1.0, 0.1875, 1.0, 0.1875, 0.5, 0.1875, 0.5, 0.1875, 1.0, 0.1562, 1.0, 0.1562, 0.5, 0.1562, 0.5, 0.1562, 1.0, 0.125, 1.0, 0.125, 0.5, 0.125, 0.5, 0.125, 1.0, 0.09375, 1.0, 0.09375, 0.5, 0.09375, 0.5, 0.09375, 1.0, 0.0625, 1.0, 0.0625, 0.5, 0.2968, 0.4854, 0.25, 0.49, 0.2032, 0.4854, 0.1582, 0.4717, 0.1167, 0.4496, 0.08029, 0.4197, 0.05045, 0.3833, 0.02827, 0.3418, 0.01461, 0.2968, 0.01, 0.25, 0.01461, 0.2032, 0.02827, 0.1582, 0.05045, 0.1167, 0.08029, 0.08029, 0.1167, 0.05045, 0.1582, 0.02827, 0.2032, 0.01461, 0.25, 0.01, 0.2968, 0.01461, 0.3418, 0.02827, 0.3833, 0.05045, 0.4197, 0.08029, 0.4496, 0.1167, 0.4717, 0.1582, 0.4854, 0.2032, 0.49, 0.25, 0.4854, 0.2968, 0.4717, 0.3418, 0.4496, 0.3833, 0.4197, 0.4197, 0.3833, 0.4496, 0.3418, 0.4717, 0.0625, 0.5, 0.0625, 1.0, 0.03125, 1.0, 0.03125, 0.5, 0.03125, 0.5, 0.03125, 1.0, 0.0, 1.0, 0.0, 0.5, 0.75, 0.49, 0.7968, 0.4854, 0.8418, 0.4717, 0.8833, 0.4496, 0.9197, 0.4197, 0.9496, 0.3833, 0.9717, 0.3418, 0.9854, 0.2968, 0.99, 0.25, 0.9854, 0.2032, 0.9717, 0.1582, 0.9496, 0.1167, 0.9197, 0.08029, 0.8833, 0.05045, 0.8418, 0.02827, 0.7968, 0.01461, 0.75, 0.01, 0.7032, 0.01461, 0.6582, 0.02827, 0.6167, 0.05045, 0.5803, 0.08029, 0.5504, 0.1167, 0.5283, 0.1582, 0.5146, 0.2032, 0.51, 0.25, 0.5146, 0.2968, 0.5283, 0.3418, 0.5504, 0.3833, 0.5803, 0.4197, 0.6167, 0.4496, 0.6582, 0.4717, 0.7032, 0.4854])
me_x.use_remesh_fix_poles = True
me_x.use_remesh_preserve_attributes = False
me_x.update()
me_001 = bpy.data.meshes.new('柱体.001')
me_001.from_pydata([(0.0, 1.0, -1.0), (0.0, 1.0, 1.0), (0.1951, 0.9808, -1.0), (0.1951, 0.9808, 1.0), (0.3827, 0.9239, -1.0), (0.3827, 0.9239, 1.0), (0.5556, 0.8315, -1.0), (0.5556, 0.8315, 1.0), (0.7071, 0.7071, -1.0), (0.7071, 0.7071, 1.0), (0.8315, 0.5556, -1.0), (0.8315, 0.5556, 1.0), (0.9239, 0.3827, -1.0), (0.9239, 0.3827, 1.0), (0.9808, 0.1951, -1.0), (0.9808, 0.1951, 1.0), (1.0, -4.371e-08, -1.0), (1.0, -4.371e-08, 1.0), (0.9808, -0.1951, -1.0), (0.9808, -0.1951, 1.0), (0.9239, -0.3827, -1.0), (0.9239, -0.3827, 1.0), (0.8315, -0.5556, -1.0), (0.8315, -0.5556, 1.0), (0.7071, -0.7071, -1.0), (0.7071, -0.7071, 1.0), (0.5556, -0.8315, -1.0), (0.5556, -0.8315, 1.0), (0.3827, -0.9239, -1.0), (0.3827, -0.9239, 1.0), (0.1951, -0.9808, -1.0), (0.1951, -0.9808, 1.0), (-8.742e-08, -1.0, -1.0), (-8.742e-08, -1.0, 1.0), (-0.1951, -0.9808, -1.0), (-0.1951, -0.9808, 1.0), (-0.3827, -0.9239, -1.0), (-0.3827, -0.9239, 1.0), (-0.5556, -0.8315, -1.0), (-0.5556, -0.8315, 1.0), (-0.7071, -0.7071, -1.0), (-0.7071, -0.7071, 1.0), (-0.8315, -0.5556, -1.0), (-0.8315, -0.5556, 1.0), (-0.9239, -0.3827, -1.0), (-0.9239, -0.3827, 1.0), (-0.9808, -0.1951, -1.0), (-0.9808, -0.1951, 1.0), (-1.0, 1.192e-08, -1.0), (-1.0, 1.192e-08, 1.0), (-0.9808, 0.1951, -1.0), (-0.9808, 0.1951, 1.0), (-0.9239, 0.3827, -1.0), (-0.9239, 0.3827, 1.0), (-0.8315, 0.5556, -1.0), (-0.8315, 0.5556, 1.0), (-0.7071, 0.7071, -1.0), (-0.7071, 0.7071, 1.0), (-0.5556, 0.8315, -1.0), (-0.5556, 0.8315, 1.0), (-0.3827, 0.9239, -1.0), (-0.3827, 0.9239, 1.0), (-0.1951, 0.9808, -1.0), (-0.1951, 0.9808, 1.0)], [], [(0, 1, 3, 2), (2, 3, 5, 4), (4, 5, 7, 6), (6, 7, 9, 8), (8, 9, 11, 10), (10, 11, 13, 12), (12, 13, 15, 14), (14, 15, 17, 16), (16, 17, 19, 18), (18, 19, 21, 20), (20, 21, 23, 22), (22, 23, 25, 24), (24, 25, 27, 26), (26, 27, 29, 28), (28, 29, 31, 30), (30, 31, 33, 32), (32, 33, 35, 34), (34, 35, 37, 36), (36, 37, 39, 38), (38, 39, 41, 40), (40, 41, 43, 42), (42, 43, 45, 44), (44, 45, 47, 46), (46, 47, 49, 48), (48, 49, 51, 50), (50, 51, 53, 52), (52, 53, 55, 54), (54, 55, 57, 56), (56, 57, 59, 58), (58, 59, 61, 60), (3, 1, 63, 61, 59, 57, 55, 53, 51, 49, 47, 45, 43, 41, 39, 37, 35, 33, 31, 29, 27, 25, 23, 21, 19, 17, 15, 13, 11, 9, 7, 5), (60, 61, 63, 62), (62, 63, 1, 0), (0, 2, 4, 6, 8, 10, 12, 14, 16, 18, 20, 22, 24, 26, 28, 30, 32, 34, 36, 38, 40, 42, 44, 46, 48, 50, 52, 54, 56, 58, 60, 62)])
_uv = me_001.uv_layers.new(name='UV 贴图')
_uv.uv.foreach_set('vector', [1.0, 0.5, 1.0, 1.0, 0.9688, 1.0, 0.9688, 0.5, 0.9688, 0.5, 0.9688, 1.0, 0.9375, 1.0, 0.9375, 0.5, 0.9375, 0.5, 0.9375, 1.0, 0.9062, 1.0, 0.9062, 0.5, 0.9062, 0.5, 0.9062, 1.0, 0.875, 1.0, 0.875, 0.5, 0.875, 0.5, 0.875, 1.0, 0.8438, 1.0, 0.8438, 0.5, 0.8438, 0.5, 0.8438, 1.0, 0.8125, 1.0, 0.8125, 0.5, 0.8125, 0.5, 0.8125, 1.0, 0.7812, 1.0, 0.7812, 0.5, 0.7812, 0.5, 0.7812, 1.0, 0.75, 1.0, 0.75, 0.5, 0.75, 0.5, 0.75, 1.0, 0.7188, 1.0, 0.7188, 0.5, 0.7188, 0.5, 0.7188, 1.0, 0.6875, 1.0, 0.6875, 0.5, 0.6875, 0.5, 0.6875, 1.0, 0.6562, 1.0, 0.6562, 0.5, 0.6562, 0.5, 0.6562, 1.0, 0.625, 1.0, 0.625, 0.5, 0.625, 0.5, 0.625, 1.0, 0.5938, 1.0, 0.5938, 0.5, 0.5938, 0.5, 0.5938, 1.0, 0.5625, 1.0, 0.5625, 0.5, 0.5625, 0.5, 0.5625, 1.0, 0.5312, 1.0, 0.5312, 0.5, 0.5312, 0.5, 0.5312, 1.0, 0.5, 1.0, 0.5, 0.5, 0.5, 0.5, 0.5, 1.0, 0.4688, 1.0, 0.4688, 0.5, 0.4688, 0.5, 0.4688, 1.0, 0.4375, 1.0, 0.4375, 0.5, 0.4375, 0.5, 0.4375, 1.0, 0.4062, 1.0, 0.4062, 0.5, 0.4062, 0.5, 0.4062, 1.0, 0.375, 1.0, 0.375, 0.5, 0.375, 0.5, 0.375, 1.0, 0.3438, 1.0, 0.3438, 0.5, 0.3438, 0.5, 0.3438, 1.0, 0.3125, 1.0, 0.3125, 0.5, 0.3125, 0.5, 0.3125, 1.0, 0.2812, 1.0, 0.2812, 0.5, 0.2812, 0.5, 0.2812, 1.0, 0.25, 1.0, 0.25, 0.5, 0.25, 0.5, 0.25, 1.0, 0.2188, 1.0, 0.2188, 0.5, 0.2188, 0.5, 0.2188, 1.0, 0.1875, 1.0, 0.1875, 0.5, 0.1875, 0.5, 0.1875, 1.0, 0.1562, 1.0, 0.1562, 0.5, 0.1562, 0.5, 0.1562, 1.0, 0.125, 1.0, 0.125, 0.5, 0.125, 0.5, 0.125, 1.0, 0.09375, 1.0, 0.09375, 0.5, 0.09375, 0.5, 0.09375, 1.0, 0.0625, 1.0, 0.0625, 0.5, 0.2968, 0.4854, 0.25, 0.49, 0.2032, 0.4854, 0.1582, 0.4717, 0.1167, 0.4496, 0.08029, 0.4197, 0.05045, 0.3833, 0.02827, 0.3418, 0.01461, 0.2968, 0.01, 0.25, 0.01461, 0.2032, 0.02827, 0.1582, 0.05045, 0.1167, 0.08029, 0.08029, 0.1167, 0.05045, 0.1582, 0.02827, 0.2032, 0.01461, 0.25, 0.01, 0.2968, 0.01461, 0.3418, 0.02827, 0.3833, 0.05045, 0.4197, 0.08029, 0.4496, 0.1167, 0.4717, 0.1582, 0.4854, 0.2032, 0.49, 0.25, 0.4854, 0.2968, 0.4717, 0.3418, 0.4496, 0.3833, 0.4197, 0.4197, 0.3833, 0.4496, 0.3418, 0.4717, 0.0625, 0.5, 0.0625, 1.0, 0.03125, 1.0, 0.03125, 0.5, 0.03125, 0.5, 0.03125, 1.0, 0.0, 1.0, 0.0, 0.5, 0.75, 0.49, 0.7968, 0.4854, 0.8418, 0.4717, 0.8833, 0.4496, 0.9197, 0.4197, 0.9496, 0.3833, 0.9717, 0.3418, 0.9854, 0.2968, 0.99, 0.25, 0.9854, 0.2032, 0.9717, 0.1582, 0.9496, 0.1167, 0.9197, 0.08029, 0.8833, 0.05045, 0.8418, 0.02827, 0.7968, 0.01461, 0.75, 0.01, 0.7032, 0.01461, 0.6582, 0.02827, 0.6167, 0.05045, 0.5803, 0.08029, 0.5504, 0.1167, 0.5283, 0.1582, 0.5146, 0.2032, 0.51, 0.25, 0.5146, 0.2968, 0.5283, 0.3418, 0.5504, 0.3833, 0.5803, 0.4197, 0.6167, 0.4496, 0.6582, 0.4717, 0.7032, 0.4854])
me_001.use_remesh_fix_poles = True
me_001.use_remesh_preserve_attributes = False
me_001.update()
me_002 = bpy.data.meshes.new('柱体.002')
me_002.from_pydata([(0.0, 1.0, -1.0), (0.0, 1.0, 1.0), (0.1951, 0.9808, -1.0), (0.1951, 0.9808, 1.0), (0.3827, 0.9239, -1.0), (0.3827, 0.9239, 1.0), (0.5556, 0.8315, -1.0), (0.5556, 0.8315, 1.0), (0.7071, 0.7071, -1.0), (0.7071, 0.7071, 1.0), (0.8315, 0.5556, -1.0), (0.8315, 0.5556, 1.0), (0.9239, 0.3827, -1.0), (0.9239, 0.3827, 1.0), (0.9808, 0.1951, -1.0), (0.9808, 0.1951, 1.0), (1.0, -4.371e-08, -1.0), (1.0, -4.371e-08, 1.0), (0.9808, -0.1951, -1.0), (0.9808, -0.1951, 1.0), (0.9239, -0.3827, -1.0), (0.9239, -0.3827, 1.0), (0.8315, -0.5556, -1.0), (0.8315, -0.5556, 1.0), (0.7071, -0.7071, -1.0), (0.7071, -0.7071, 1.0), (0.5556, -0.8315, -1.0), (0.5556, -0.8315, 1.0), (0.3827, -0.9239, -1.0), (0.3827, -0.9239, 1.0), (0.1951, -0.9808, -1.0), (0.1951, -0.9808, 1.0), (-8.742e-08, -1.0, -1.0), (-8.742e-08, -1.0, 1.0), (-0.1951, -0.9808, -1.0), (-0.1951, -0.9808, 1.0), (-0.3827, -0.9239, -1.0), (-0.3827, -0.9239, 1.0), (-0.5556, -0.8315, -1.0), (-0.5556, -0.8315, 1.0), (-0.7071, -0.7071, -1.0), (-0.7071, -0.7071, 1.0), (-0.8315, -0.5556, -1.0), (-0.8315, -0.5556, 1.0), (-0.9239, -0.3827, -1.0), (-0.9239, -0.3827, 1.0), (-0.9808, -0.1951, -1.0), (-0.9808, -0.1951, 1.0), (-1.0, 1.192e-08, -1.0), (-1.0, 1.192e-08, 1.0), (-0.9808, 0.1951, -1.0), (-0.9808, 0.1951, 1.0), (-0.9239, 0.3827, -1.0), (-0.9239, 0.3827, 1.0), (-0.8315, 0.5556, -1.0), (-0.8315, 0.5556, 1.0), (-0.7071, 0.7071, -1.0), (-0.7071, 0.7071, 1.0), (-0.5556, 0.8315, -1.0), (-0.5556, 0.8315, 1.0), (-0.3827, 0.9239, -1.0), (-0.3827, 0.9239, 1.0), (-0.1951, 0.9808, -1.0), (-0.1951, 0.9808, 1.0)], [], [(0, 1, 3, 2), (2, 3, 5, 4), (4, 5, 7, 6), (6, 7, 9, 8), (8, 9, 11, 10), (10, 11, 13, 12), (12, 13, 15, 14), (14, 15, 17, 16), (16, 17, 19, 18), (18, 19, 21, 20), (20, 21, 23, 22), (22, 23, 25, 24), (24, 25, 27, 26), (26, 27, 29, 28), (28, 29, 31, 30), (30, 31, 33, 32), (32, 33, 35, 34), (34, 35, 37, 36), (36, 37, 39, 38), (38, 39, 41, 40), (40, 41, 43, 42), (42, 43, 45, 44), (44, 45, 47, 46), (46, 47, 49, 48), (48, 49, 51, 50), (50, 51, 53, 52), (52, 53, 55, 54), (54, 55, 57, 56), (56, 57, 59, 58), (58, 59, 61, 60), (3, 1, 63, 61, 59, 57, 55, 53, 51, 49, 47, 45, 43, 41, 39, 37, 35, 33, 31, 29, 27, 25, 23, 21, 19, 17, 15, 13, 11, 9, 7, 5), (60, 61, 63, 62), (62, 63, 1, 0), (0, 2, 4, 6, 8, 10, 12, 14, 16, 18, 20, 22, 24, 26, 28, 30, 32, 34, 36, 38, 40, 42, 44, 46, 48, 50, 52, 54, 56, 58, 60, 62)])
_uv = me_002.uv_layers.new(name='UV 贴图')
_uv.uv.foreach_set('vector', [1.0, 0.5, 1.0, 1.0, 0.9688, 1.0, 0.9688, 0.5, 0.9688, 0.5, 0.9688, 1.0, 0.9375, 1.0, 0.9375, 0.5, 0.9375, 0.5, 0.9375, 1.0, 0.9062, 1.0, 0.9062, 0.5, 0.9062, 0.5, 0.9062, 1.0, 0.875, 1.0, 0.875, 0.5, 0.875, 0.5, 0.875, 1.0, 0.8438, 1.0, 0.8438, 0.5, 0.8438, 0.5, 0.8438, 1.0, 0.8125, 1.0, 0.8125, 0.5, 0.8125, 0.5, 0.8125, 1.0, 0.7812, 1.0, 0.7812, 0.5, 0.7812, 0.5, 0.7812, 1.0, 0.75, 1.0, 0.75, 0.5, 0.75, 0.5, 0.75, 1.0, 0.7188, 1.0, 0.7188, 0.5, 0.7188, 0.5, 0.7188, 1.0, 0.6875, 1.0, 0.6875, 0.5, 0.6875, 0.5, 0.6875, 1.0, 0.6562, 1.0, 0.6562, 0.5, 0.6562, 0.5, 0.6562, 1.0, 0.625, 1.0, 0.625, 0.5, 0.625, 0.5, 0.625, 1.0, 0.5938, 1.0, 0.5938, 0.5, 0.5938, 0.5, 0.5938, 1.0, 0.5625, 1.0, 0.5625, 0.5, 0.5625, 0.5, 0.5625, 1.0, 0.5312, 1.0, 0.5312, 0.5, 0.5312, 0.5, 0.5312, 1.0, 0.5, 1.0, 0.5, 0.5, 0.5, 0.5, 0.5, 1.0, 0.4688, 1.0, 0.4688, 0.5, 0.4688, 0.5, 0.4688, 1.0, 0.4375, 1.0, 0.4375, 0.5, 0.4375, 0.5, 0.4375, 1.0, 0.4062, 1.0, 0.4062, 0.5, 0.4062, 0.5, 0.4062, 1.0, 0.375, 1.0, 0.375, 0.5, 0.375, 0.5, 0.375, 1.0, 0.3438, 1.0, 0.3438, 0.5, 0.3438, 0.5, 0.3438, 1.0, 0.3125, 1.0, 0.3125, 0.5, 0.3125, 0.5, 0.3125, 1.0, 0.2812, 1.0, 0.2812, 0.5, 0.2812, 0.5, 0.2812, 1.0, 0.25, 1.0, 0.25, 0.5, 0.25, 0.5, 0.25, 1.0, 0.2188, 1.0, 0.2188, 0.5, 0.2188, 0.5, 0.2188, 1.0, 0.1875, 1.0, 0.1875, 0.5, 0.1875, 0.5, 0.1875, 1.0, 0.1562, 1.0, 0.1562, 0.5, 0.1562, 0.5, 0.1562, 1.0, 0.125, 1.0, 0.125, 0.5, 0.125, 0.5, 0.125, 1.0, 0.09375, 1.0, 0.09375, 0.5, 0.09375, 0.5, 0.09375, 1.0, 0.0625, 1.0, 0.0625, 0.5, 0.2968, 0.4854, 0.25, 0.49, 0.2032, 0.4854, 0.1582, 0.4717, 0.1167, 0.4496, 0.08029, 0.4197, 0.05045, 0.3833, 0.02827, 0.3418, 0.01461, 0.2968, 0.01, 0.25, 0.01461, 0.2032, 0.02827, 0.1582, 0.05045, 0.1167, 0.08029, 0.08029, 0.1167, 0.05045, 0.1582, 0.02827, 0.2032, 0.01461, 0.25, 0.01, 0.2968, 0.01461, 0.3418, 0.02827, 0.3833, 0.05045, 0.4197, 0.08029, 0.4496, 0.1167, 0.4717, 0.1582, 0.4854, 0.2032, 0.49, 0.25, 0.4854, 0.2968, 0.4717, 0.3418, 0.4496, 0.3833, 0.4197, 0.4197, 0.3833, 0.4496, 0.3418, 0.4717, 0.0625, 0.5, 0.0625, 1.0, 0.03125, 1.0, 0.03125, 0.5, 0.03125, 0.5, 0.03125, 1.0, 0.0, 1.0, 0.0, 0.5, 0.75, 0.49, 0.7968, 0.4854, 0.8418, 0.4717, 0.8833, 0.4496, 0.9197, 0.4197, 0.9496, 0.3833, 0.9717, 0.3418, 0.9854, 0.2968, 0.99, 0.25, 0.9854, 0.2032, 0.9717, 0.1582, 0.9496, 0.1167, 0.9197, 0.08029, 0.8833, 0.05045, 0.8418, 0.02827, 0.7968, 0.01461, 0.75, 0.01, 0.7032, 0.01461, 0.6582, 0.02827, 0.6167, 0.05045, 0.5803, 0.08029, 0.5504, 0.1167, 0.5283, 0.1582, 0.5146, 0.2032, 0.51, 0.25, 0.5146, 0.2968, 0.5283, 0.3418, 0.5504, 0.3833, 0.5803, 0.4197, 0.6167, 0.4496, 0.6582, 0.4717, 0.7032, 0.4854])
me_002.use_remesh_fix_poles = True
me_002.use_remesh_preserve_attributes = False
me_002.update()
me_003 = bpy.data.meshes.new('柱体.003')
me_003.from_pydata([(0.0, 1.0, -1.0), (0.0, 1.0, 1.0), (0.1951, 0.9808, -1.0), (0.1951, 0.9808, 1.0), (0.3827, 0.9239, -1.0), (0.3827, 0.9239, 1.0), (0.5556, 0.8315, -1.0), (0.5556, 0.8315, 1.0), (0.7071, 0.7071, -1.0), (0.7071, 0.7071, 1.0), (0.8315, 0.5556, -1.0), (0.8315, 0.5556, 1.0), (0.9239, 0.3827, -1.0), (0.9239, 0.3827, 1.0), (0.9808, 0.1951, -1.0), (0.9808, 0.1951, 1.0), (1.0, -4.371e-08, -1.0), (1.0, -4.371e-08, 1.0), (0.9808, -0.1951, -1.0), (0.9808, -0.1951, 1.0), (0.9239, -0.3827, -1.0), (0.9239, -0.3827, 1.0), (0.8315, -0.5556, -1.0), (0.8315, -0.5556, 1.0), (0.7071, -0.7071, -1.0), (0.7071, -0.7071, 1.0), (0.5556, -0.8315, -1.0), (0.5556, -0.8315, 1.0), (0.3827, -0.9239, -1.0), (0.3827, -0.9239, 1.0), (0.1951, -0.9808, -1.0), (0.1951, -0.9808, 1.0), (-8.742e-08, -1.0, -1.0), (-8.742e-08, -1.0, 1.0), (-0.1951, -0.9808, -1.0), (-0.1951, -0.9808, 1.0), (-0.3827, -0.9239, -1.0), (-0.3827, -0.9239, 1.0), (-0.5556, -0.8315, -1.0), (-0.5556, -0.8315, 1.0), (-0.7071, -0.7071, -1.0), (-0.7071, -0.7071, 1.0), (-0.8315, -0.5556, -1.0), (-0.8315, -0.5556, 1.0), (-0.9239, -0.3827, -1.0), (-0.9239, -0.3827, 1.0), (-0.9808, -0.1951, -1.0), (-0.9808, -0.1951, 1.0), (-1.0, 1.192e-08, -1.0), (-1.0, 1.192e-08, 1.0), (-0.9808, 0.1951, -1.0), (-0.9808, 0.1951, 1.0), (-0.9239, 0.3827, -1.0), (-0.9239, 0.3827, 1.0), (-0.8315, 0.5556, -1.0), (-0.8315, 0.5556, 1.0), (-0.7071, 0.7071, -1.0), (-0.7071, 0.7071, 1.0), (-0.5556, 0.8315, -1.0), (-0.5556, 0.8315, 1.0), (-0.3827, 0.9239, -1.0), (-0.3827, 0.9239, 1.0), (-0.1951, 0.9808, -1.0), (-0.1951, 0.9808, 1.0)], [], [(0, 1, 3, 2), (2, 3, 5, 4), (4, 5, 7, 6), (6, 7, 9, 8), (8, 9, 11, 10), (10, 11, 13, 12), (12, 13, 15, 14), (14, 15, 17, 16), (16, 17, 19, 18), (18, 19, 21, 20), (20, 21, 23, 22), (22, 23, 25, 24), (24, 25, 27, 26), (26, 27, 29, 28), (28, 29, 31, 30), (30, 31, 33, 32), (32, 33, 35, 34), (34, 35, 37, 36), (36, 37, 39, 38), (38, 39, 41, 40), (40, 41, 43, 42), (42, 43, 45, 44), (44, 45, 47, 46), (46, 47, 49, 48), (48, 49, 51, 50), (50, 51, 53, 52), (52, 53, 55, 54), (54, 55, 57, 56), (56, 57, 59, 58), (58, 59, 61, 60), (3, 1, 63, 61, 59, 57, 55, 53, 51, 49, 47, 45, 43, 41, 39, 37, 35, 33, 31, 29, 27, 25, 23, 21, 19, 17, 15, 13, 11, 9, 7, 5), (60, 61, 63, 62), (62, 63, 1, 0), (0, 2, 4, 6, 8, 10, 12, 14, 16, 18, 20, 22, 24, 26, 28, 30, 32, 34, 36, 38, 40, 42, 44, 46, 48, 50, 52, 54, 56, 58, 60, 62)])
_uv = me_003.uv_layers.new(name='UV 贴图')
_uv.uv.foreach_set('vector', [1.0, 0.5, 1.0, 1.0, 0.9688, 1.0, 0.9688, 0.5, 0.9688, 0.5, 0.9688, 1.0, 0.9375, 1.0, 0.9375, 0.5, 0.9375, 0.5, 0.9375, 1.0, 0.9062, 1.0, 0.9062, 0.5, 0.9062, 0.5, 0.9062, 1.0, 0.875, 1.0, 0.875, 0.5, 0.875, 0.5, 0.875, 1.0, 0.8438, 1.0, 0.8438, 0.5, 0.8438, 0.5, 0.8438, 1.0, 0.8125, 1.0, 0.8125, 0.5, 0.8125, 0.5, 0.8125, 1.0, 0.7812, 1.0, 0.7812, 0.5, 0.7812, 0.5, 0.7812, 1.0, 0.75, 1.0, 0.75, 0.5, 0.75, 0.5, 0.75, 1.0, 0.7188, 1.0, 0.7188, 0.5, 0.7188, 0.5, 0.7188, 1.0, 0.6875, 1.0, 0.6875, 0.5, 0.6875, 0.5, 0.6875, 1.0, 0.6562, 1.0, 0.6562, 0.5, 0.6562, 0.5, 0.6562, 1.0, 0.625, 1.0, 0.625, 0.5, 0.625, 0.5, 0.625, 1.0, 0.5938, 1.0, 0.5938, 0.5, 0.5938, 0.5, 0.5938, 1.0, 0.5625, 1.0, 0.5625, 0.5, 0.5625, 0.5, 0.5625, 1.0, 0.5312, 1.0, 0.5312, 0.5, 0.5312, 0.5, 0.5312, 1.0, 0.5, 1.0, 0.5, 0.5, 0.5, 0.5, 0.5, 1.0, 0.4688, 1.0, 0.4688, 0.5, 0.4688, 0.5, 0.4688, 1.0, 0.4375, 1.0, 0.4375, 0.5, 0.4375, 0.5, 0.4375, 1.0, 0.4062, 1.0, 0.4062, 0.5, 0.4062, 0.5, 0.4062, 1.0, 0.375, 1.0, 0.375, 0.5, 0.375, 0.5, 0.375, 1.0, 0.3438, 1.0, 0.3438, 0.5, 0.3438, 0.5, 0.3438, 1.0, 0.3125, 1.0, 0.3125, 0.5, 0.3125, 0.5, 0.3125, 1.0, 0.2812, 1.0, 0.2812, 0.5, 0.2812, 0.5, 0.2812, 1.0, 0.25, 1.0, 0.25, 0.5, 0.25, 0.5, 0.25, 1.0, 0.2188, 1.0, 0.2188, 0.5, 0.2188, 0.5, 0.2188, 1.0, 0.1875, 1.0, 0.1875, 0.5, 0.1875, 0.5, 0.1875, 1.0, 0.1562, 1.0, 0.1562, 0.5, 0.1562, 0.5, 0.1562, 1.0, 0.125, 1.0, 0.125, 0.5, 0.125, 0.5, 0.125, 1.0, 0.09375, 1.0, 0.09375, 0.5, 0.09375, 0.5, 0.09375, 1.0, 0.0625, 1.0, 0.0625, 0.5, 0.2968, 0.4854, 0.25, 0.49, 0.2032, 0.4854, 0.1582, 0.4717, 0.1167, 0.4496, 0.08029, 0.4197, 0.05045, 0.3833, 0.02827, 0.3418, 0.01461, 0.2968, 0.01, 0.25, 0.01461, 0.2032, 0.02827, 0.1582, 0.05045, 0.1167, 0.08029, 0.08029, 0.1167, 0.05045, 0.1582, 0.02827, 0.2032, 0.01461, 0.25, 0.01, 0.2968, 0.01461, 0.3418, 0.02827, 0.3833, 0.05045, 0.4197, 0.08029, 0.4496, 0.1167, 0.4717, 0.1582, 0.4854, 0.2032, 0.49, 0.25, 0.4854, 0.2968, 0.4717, 0.3418, 0.4496, 0.3833, 0.4197, 0.4197, 0.3833, 0.4496, 0.3418, 0.4717, 0.0625, 0.5, 0.0625, 1.0, 0.03125, 1.0, 0.03125, 0.5, 0.03125, 0.5, 0.03125, 1.0, 0.0, 1.0, 0.0, 0.5, 0.75, 0.49, 0.7968, 0.4854, 0.8418, 0.4717, 0.8833, 0.4496, 0.9197, 0.4197, 0.9496, 0.3833, 0.9717, 0.3418, 0.9854, 0.2968, 0.99, 0.25, 0.9854, 0.2032, 0.9717, 0.1582, 0.9496, 0.1167, 0.9197, 0.08029, 0.8833, 0.05045, 0.8418, 0.02827, 0.7968, 0.01461, 0.75, 0.01, 0.7032, 0.01461, 0.6582, 0.02827, 0.6167, 0.05045, 0.5803, 0.08029, 0.5504, 0.1167, 0.5283, 0.1582, 0.5146, 0.2032, 0.51, 0.25, 0.5146, 0.2968, 0.5283, 0.3418, 0.5504, 0.3833, 0.5803, 0.4197, 0.6167, 0.4496, 0.6582, 0.4717, 0.7032, 0.4854])
me_003.use_remesh_fix_poles = True
me_003.use_remesh_preserve_attributes = False
me_003.update()
me_cube_012 = bpy.data.meshes.new('Cube.012')
me_cube_012.from_pydata([(1.0, 1.0, 1.0), (1.0, 1.0, 0.0), (1.0, 0.0, 1.0), (1.0, 0.0, 0.0), (0.0, 1.0, 1.0), (0.0, 1.0, 0.0), (0.0, 0.0, 1.0), (0.0, 0.0, 0.0)], [], [(0, 4, 6, 2), (3, 2, 6, 7), (7, 6, 4, 5), (5, 1, 3, 7), (1, 0, 2, 3), (5, 4, 0, 1)])
_uv = me_cube_012.uv_layers.new(name='UVMap')
_uv.uv.foreach_set('vector', [0.625, 0.5, 0.875, 0.5, 0.875, 0.75, 0.625, 0.75, 0.375, 0.75, 0.625, 0.75, 0.625, 1.0, 0.375, 1.0, 0.375, 0.0, 0.625, 0.0, 0.625, 0.25, 0.375, 0.25, 0.125, 0.5, 0.375, 0.5, 0.375, 0.75, 0.125, 0.75, 0.375, 0.5, 0.625, 0.5, 0.625, 0.75, 0.375, 0.75, 0.375, 0.25, 0.625, 0.25, 0.625, 0.5, 0.375, 0.5])
me_cube_012.materials.append(mat_material_012)
me_cube_012.use_remesh_preserve_volume = False
me_cube_012.use_remesh_preserve_attributes = False
me_cube_012.use_mirror_vertex_groups = False
me_cube_012.update()
me_cube_016 = bpy.data.meshes.new('Cube.016')
me_cube_016.from_pydata([(1.0, 1.0, 1.0), (1.0, 1.0, 0.0), (1.0, 0.0, 1.0), (1.0, 0.0, 0.0), (0.0, 1.0, 1.0), (0.0, 1.0, 0.0), (0.0, 0.0, 1.0), (0.0, 0.0, 0.0)], [], [(0, 4, 6, 2), (3, 2, 6, 7), (7, 6, 4, 5), (5, 1, 3, 7), (1, 0, 2, 3), (5, 4, 0, 1)])
_uv = me_cube_016.uv_layers.new(name='UVMap')
_uv.uv.foreach_set('vector', [0.625, 0.5, 0.875, 0.5, 0.875, 0.75, 0.625, 0.75, 0.375, 0.75, 0.625, 0.75, 0.625, 1.0, 0.375, 1.0, 0.375, 0.0, 0.625, 0.0, 0.625, 0.25, 0.375, 0.25, 0.125, 0.5, 0.375, 0.5, 0.375, 0.75, 0.125, 0.75, 0.375, 0.5, 0.625, 0.5, 0.625, 0.75, 0.375, 0.75, 0.375, 0.25, 0.625, 0.25, 0.625, 0.5, 0.375, 0.5])
me_cube_016.materials.append(mat_material_016)
me_cube_016.use_remesh_preserve_volume = False
me_cube_016.use_remesh_preserve_attributes = False
me_cube_016.use_mirror_vertex_groups = False
me_cube_016.update()
me_cube_017 = bpy.data.meshes.new('Cube.017')
me_cube_017.from_pydata([(1.0, 1.0, 0.0), (1.0, 0.0, 1.0), (1.0, 0.0, 0.0), (0.0, 1.0, 0.0), (0.0, 0.0, 1.0), (0.0, 0.0, 0.0), (1.0, 1.0, 0.4725), (1.0, 0.4725, 1.0), (1.0, 0.9935, 0.555), (1.0, 0.9742, 0.6355), (1.0, 0.9425, 0.712), (1.0, 0.8993, 0.7826), (1.0, 0.8455, 0.8455), (1.0, 0.7826, 0.8993), (1.0, 0.712, 0.9425), (1.0, 0.6355, 0.9742), (1.0, 0.555, 0.9935), (0.0, 0.4725, 1.0), (0.0, 1.0, 0.4725), (0.0, 0.555, 0.9935), (0.0, 0.6355, 0.9742), (0.0, 0.712, 0.9425), (0.0, 0.7826, 0.8993), (0.0, 0.8455, 0.8455), (0.0, 0.8993, 0.7826), (0.0, 0.9425, 0.712), (0.0, 0.9742, 0.6355), (0.0, 0.9935, 0.555)], [], [(5, 4, 17, 19, 20, 21, 22, 23, 24, 25, 26, 27, 18, 3), (2, 1, 4, 5), (3, 0, 2, 5), (7, 17, 4, 1), (0, 6, 8, 9, 10, 11, 12, 13, 14, 15, 16, 7, 1, 2), (17, 7, 16, 19), (19, 16, 15, 20), (20, 15, 14, 21), (21, 14, 13, 22), (22, 13, 12, 23), (23, 12, 11, 24), (24, 11, 10, 25), (25, 10, 9, 26), (26, 9, 8, 27), (27, 8, 6, 18), (3, 18, 6, 0)])
_uv = me_cube_017.uv_layers.new(name='UVMap')
_uv.uv.foreach_set('vector', [0.375, 0.0, 0.625, 0.0, 0.625, 0.1181, 0.6234, 0.1388, 0.6185, 0.1589, 0.6106, 0.178, 0.5998, 0.1956, 0.5864, 0.2114, 0.5706, 0.2248, 0.553, 0.2356, 0.5339, 0.2435, 0.5138, 0.2484, 0.4931, 0.25, 0.375, 0.25, 0.375, 0.75, 0.625, 0.75, 0.625, 1.0, 0.375, 1.0, 0.125, 0.5, 0.375, 0.5, 0.375, 0.75, 0.125, 0.75, 0.625, 0.6319, 0.875, 0.6319, 0.875, 0.75, 0.625, 0.75, 0.375, 0.5, 0.4931, 0.5, 0.5138, 0.5016, 0.5339, 0.5065, 0.553, 0.5144, 0.5706, 0.5252, 0.5864, 0.5386, 0.5998, 0.5544, 0.6106, 0.572, 0.6185, 0.5911, 0.6234, 0.6112, 0.625, 0.6319, 0.625, 0.75, 0.375, 0.75, 0.875, 0.6319, 0.625, 0.6319, 0.625, 0.6112, 0.875, 0.6112, 0.875, 0.6112, 0.625, 0.6112, 0.625, 0.5911, 0.875, 0.5911, 0.875, 0.5911, 0.625, 0.5911, 0.625, 0.572, 0.875, 0.572, 0.875, 0.572, 0.625, 0.572, 0.625, 0.5544, 0.875, 0.5544, 0.875, 0.5544, 0.625, 0.5544, 0.625, 0.5, 0.875, 0.5, 0.625, 0.25, 0.625, 0.5, 0.5706, 0.5, 0.5706, 0.25, 0.5706, 0.25, 0.5706, 0.5, 0.553, 0.5, 0.553, 0.25, 0.553, 0.25, 0.553, 0.5, 0.5339, 0.5, 0.5339, 0.25, 0.5339, 0.25, 0.5339, 0.5, 0.5138, 0.5, 0.5138, 0.25, 0.5138, 0.25, 0.5138, 0.5, 0.4931, 0.5, 0.4931, 0.25, 0.375, 0.25, 0.4931, 0.25, 0.4931, 0.5, 0.375, 0.5])
me_cube_017.materials.append(mat_material_017)
me_cube_017.use_remesh_preserve_volume = False
me_cube_017.use_remesh_preserve_attributes = False
me_cube_017.use_mirror_vertex_groups = False
me_cube_017.update()
me_cube_019 = bpy.data.meshes.new('Cube.019')
me_cube_019.from_pydata([(1.0, 1.0, 0.0), (1.0, 0.0, 1.0), (1.0, 0.0, 0.0), (0.0, 1.0, 0.0), (0.0, 0.0, 1.0), (0.0, 0.0, 0.0), (1.0, 1.0, 0.0), (1.0, 0.0, 1.0), (0.0, 0.0, 1.0), (0.0, 1.0, 0.0)], [], [(5, 4, 8, 9, 3), (2, 1, 4, 5), (3, 0, 2, 5), (7, 8, 4, 1), (0, 6, 7, 1, 2), (8, 7, 6, 9), (3, 9, 6, 0)])
_uv = me_cube_019.uv_layers.new(name='UVMap')
_uv.uv.foreach_set('vector', [0.375, 0.0, 0.625, 0.0, 0.625, 0.0, 0.375, 0.25, 0.375, 0.25, 0.375, 0.75, 0.625, 0.75, 0.625, 1.0, 0.375, 1.0, 0.125, 0.5, 0.375, 0.5, 0.375, 0.75, 0.125, 0.75, 0.625, 0.75, 0.875, 0.75, 0.875, 0.75, 0.625, 0.75, 0.375, 0.5, 0.375, 0.5, 0.625, 0.75, 0.625, 0.75, 0.375, 0.75, 0.625, 0.25, 0.625, 0.5, 0.375, 0.5, 0.375, 0.25, 0.375, 0.25, 0.375, 0.25, 0.375, 0.5, 0.375, 0.5])
me_cube_019.materials.append(mat_material_019)
me_cube_019.use_remesh_preserve_volume = False
me_cube_019.use_remesh_preserve_attributes = False
me_cube_019.use_mirror_vertex_groups = False
me_cube_019.update()
me_cube_020 = bpy.data.meshes.new('Cube.020')
me_cube_020.from_pydata([(1.0, 1.0, 1.0), (1.0, 1.0, 0.0), (1.0, 0.0, 1.0), (1.0, 0.0, 0.0), (0.0, 1.0, 1.0), (0.0, 1.0, 0.0), (0.0, 0.0, 1.0), (0.0, 0.0, 0.0)], [], [(0, 4, 6, 2), (3, 2, 6, 7), (7, 6, 4, 5), (5, 1, 3, 7), (1, 0, 2, 3), (5, 4, 0, 1)])
_uv = me_cube_020.uv_layers.new(name='UVMap')
_uv.uv.foreach_set('vector', [0.625, 0.5, 0.875, 0.5, 0.875, 0.75, 0.625, 0.75, 0.375, 0.75, 0.625, 0.75, 0.625, 1.0, 0.375, 1.0, 0.375, 0.0, 0.625, 0.0, 0.625, 0.25, 0.375, 0.25, 0.125, 0.5, 0.375, 0.5, 0.375, 0.75, 0.125, 0.75, 0.375, 0.5, 0.625, 0.5, 0.625, 0.75, 0.375, 0.75, 0.375, 0.25, 0.625, 0.25, 0.625, 0.5, 0.375, 0.5])
me_cube_020.materials.append(mat_material_020)
me_cube_020.use_remesh_preserve_volume = False
me_cube_020.use_remesh_preserve_attributes = False
me_cube_020.use_mirror_vertex_groups = False
me_cube_020.update()
me_cube_021 = bpy.data.meshes.new('Cube.021')
me_cube_021.from_pydata([(1.0, 1.0, 1.0), (1.0, 1.0, 0.0), (1.0, 0.0, 1.0), (1.0, 0.0, 0.0), (0.0, 1.0, 1.0), (0.0, 1.0, 0.0), (0.0, 0.0, 1.0), (0.0, 0.0, 0.0)], [], [(0, 4, 6, 2), (3, 2, 6, 7), (7, 6, 4, 5), (5, 1, 3, 7), (1, 0, 2, 3), (5, 4, 0, 1)])
_uv = me_cube_021.uv_layers.new(name='UVMap')
_uv.uv.foreach_set('vector', [0.625, 0.5, 0.875, 0.5, 0.875, 0.75, 0.625, 0.75, 0.375, 0.75, 0.625, 0.75, 0.625, 1.0, 0.375, 1.0, 0.375, 0.0, 0.625, 0.0, 0.625, 0.25, 0.375, 0.25, 0.125, 0.5, 0.375, 0.5, 0.375, 0.75, 0.125, 0.75, 0.375, 0.5, 0.625, 0.5, 0.625, 0.75, 0.375, 0.75, 0.375, 0.25, 0.625, 0.25, 0.625, 0.5, 0.375, 0.5])
me_cube_021.materials.append(mat_material_021)
me_cube_021.use_remesh_preserve_volume = False
me_cube_021.use_remesh_preserve_attributes = False
me_cube_021.use_mirror_vertex_groups = False
me_cube_021.update()
me_cube_022 = bpy.data.meshes.new('Cube.022')
me_cube_022.from_pydata([(1.0, 1.0, 1.0), (1.0, 1.0, 0.0), (1.0, 0.0, 1.0), (1.0, 0.0, 0.0), (0.0, 1.0, 1.0), (0.0, 1.0, 0.0), (0.0, 0.0, 1.0), (0.0, 0.0, 0.0)], [], [(0, 4, 6, 2), (3, 2, 6, 7), (7, 6, 4, 5), (5, 1, 3, 7), (1, 0, 2, 3), (5, 4, 0, 1)])
_uv = me_cube_022.uv_layers.new(name='UVMap')
_uv.uv.foreach_set('vector', [0.625, 0.5, 0.875, 0.5, 0.875, 0.75, 0.625, 0.75, 0.375, 0.75, 0.625, 0.75, 0.625, 1.0, 0.375, 1.0, 0.375, 0.0, 0.625, 0.0, 0.625, 0.25, 0.375, 0.25, 0.125, 0.5, 0.375, 0.5, 0.375, 0.75, 0.125, 0.75, 0.375, 0.5, 0.625, 0.5, 0.625, 0.75, 0.375, 0.75, 0.375, 0.25, 0.625, 0.25, 0.625, 0.5, 0.375, 0.5])
me_cube_022.materials.append(mat_material_022)
me_cube_022.use_remesh_preserve_volume = False
me_cube_022.use_remesh_preserve_attributes = False
me_cube_022.use_mirror_vertex_groups = False
me_cube_022.update()
me_cube_023 = bpy.data.meshes.new('Cube.023')
me_cube_023.from_pydata([(1.0, 1.0, 1.0), (1.0, 1.0, 0.0), (1.0, 0.0, 1.0), (1.0, 0.0, 0.0), (0.0, 1.0, 1.0), (0.0, 1.0, 0.0), (0.0, 0.0, 1.0), (0.0, 0.0, 0.0)], [], [(0, 4, 6, 2), (3, 2, 6, 7), (7, 6, 4, 5), (5, 1, 3, 7), (1, 0, 2, 3), (5, 4, 0, 1)])
_uv = me_cube_023.uv_layers.new(name='UVMap')
_uv.uv.foreach_set('vector', [0.625, 0.5, 0.875, 0.5, 0.875, 0.75, 0.625, 0.75, 0.375, 0.75, 0.625, 0.75, 0.625, 1.0, 0.375, 1.0, 0.375, 0.0, 0.625, 0.0, 0.625, 0.25, 0.375, 0.25, 0.125, 0.5, 0.375, 0.5, 0.375, 0.75, 0.125, 0.75, 0.375, 0.5, 0.625, 0.5, 0.625, 0.75, 0.375, 0.75, 0.375, 0.25, 0.625, 0.25, 0.625, 0.5, 0.375, 0.5])
me_cube_023.materials.append(mat_material_023)
me_cube_023.use_remesh_preserve_volume = False
me_cube_023.use_remesh_preserve_attributes = False
me_cube_023.use_mirror_vertex_groups = False
me_cube_023.update()
me_cube_004 = bpy.data.meshes.new('Cube.004')
me_cube_004.from_pydata([(1.0, 1.0, 0.0), (1.0, 0.0, 1.0), (1.0, 0.0, 0.0), (0.0, 1.0, 0.0), (0.0, 0.0, 1.0), (0.0, 0.0, 0.0), (1.0, 1.0, 0.4725), (1.0, 0.4725, 1.0), (1.0, 0.9935, 0.555), (1.0, 0.9742, 0.6355), (1.0, 0.9425, 0.712), (1.0, 0.8993, 0.7826), (1.0, 0.8455, 0.8455), (1.0, 0.7826, 0.8993), (1.0, 0.712, 0.9425), (1.0, 0.6355, 0.9742), (1.0, 0.555, 0.9935), (0.0, 0.4725, 1.0), (0.0, 1.0, 0.4725), (0.0, 0.555, 0.9935), (0.0, 0.6355, 0.9742), (0.0, 0.712, 0.9425), (0.0, 0.7826, 0.8993), (0.0, 0.8455, 0.8455), (0.0, 0.8993, 0.7826), (0.0, 0.9425, 0.712), (0.0, 0.9742, 0.6355), (0.0, 0.9935, 0.555)], [], [(5, 4, 17, 19, 20, 21, 22, 23, 24, 25, 26, 27, 18, 3), (2, 1, 4, 5), (3, 0, 2, 5), (7, 17, 4, 1), (0, 6, 8, 9, 10, 11, 12, 13, 14, 15, 16, 7, 1, 2), (17, 7, 16, 19), (19, 16, 15, 20), (20, 15, 14, 21), (21, 14, 13, 22), (22, 13, 12, 23), (23, 12, 11, 24), (24, 11, 10, 25), (25, 10, 9, 26), (26, 9, 8, 27), (27, 8, 6, 18), (3, 18, 6, 0)])
_uv = me_cube_004.uv_layers.new(name='UVMap')
_uv.uv.foreach_set('vector', [0.375, 0.0, 0.625, 0.0, 0.625, 0.1181, 0.6234, 0.1388, 0.6185, 0.1589, 0.6106, 0.178, 0.5998, 0.1956, 0.5864, 0.2114, 0.5706, 0.2248, 0.553, 0.2356, 0.5339, 0.2435, 0.5138, 0.2484, 0.4931, 0.25, 0.375, 0.25, 0.375, 0.75, 0.625, 0.75, 0.625, 1.0, 0.375, 1.0, 0.125, 0.5, 0.375, 0.5, 0.375, 0.75, 0.125, 0.75, 0.625, 0.6319, 0.875, 0.6319, 0.875, 0.75, 0.625, 0.75, 0.375, 0.5, 0.4931, 0.5, 0.5138, 0.5016, 0.5339, 0.5065, 0.553, 0.5144, 0.5706, 0.5252, 0.5864, 0.5386, 0.5998, 0.5544, 0.6106, 0.572, 0.6185, 0.5911, 0.6234, 0.6112, 0.625, 0.6319, 0.625, 0.75, 0.375, 0.75, 0.875, 0.6319, 0.625, 0.6319, 0.625, 0.6112, 0.875, 0.6112, 0.875, 0.6112, 0.625, 0.6112, 0.625, 0.5911, 0.875, 0.5911, 0.875, 0.5911, 0.625, 0.5911, 0.625, 0.572, 0.875, 0.572, 0.875, 0.572, 0.625, 0.572, 0.625, 0.5544, 0.875, 0.5544, 0.875, 0.5544, 0.625, 0.5544, 0.625, 0.5, 0.875, 0.5, 0.625, 0.25, 0.625, 0.5, 0.5706, 0.5, 0.5706, 0.25, 0.5706, 0.25, 0.5706, 0.5, 0.553, 0.5, 0.553, 0.25, 0.553, 0.25, 0.553, 0.5, 0.5339, 0.5, 0.5339, 0.25, 0.5339, 0.25, 0.5339, 0.5, 0.5138, 0.5, 0.5138, 0.25, 0.5138, 0.25, 0.5138, 0.5, 0.4931, 0.5, 0.4931, 0.25, 0.375, 0.25, 0.4931, 0.25, 0.4931, 0.5, 0.375, 0.5])
me_cube_004.materials.append(mat_material_024)
me_cube_004.use_remesh_preserve_volume = False
me_cube_004.use_remesh_preserve_attributes = False
me_cube_004.use_mirror_vertex_groups = False
me_cube_004.update()
me_cube_009 = bpy.data.meshes.new('Cube.009')
me_cube_009.from_pydata([(1.0, 1.0, 1.0), (1.0, 1.0, 0.0), (1.0, 0.0, 1.0), (1.0, 0.0, 0.0), (0.0, 1.0, 1.0), (0.0, 1.0, 0.0), (0.0, 0.0, 1.0), (0.0, 0.0, 0.0)], [], [(0, 4, 6, 2), (3, 2, 6, 7), (7, 6, 4, 5), (5, 1, 3, 7), (1, 0, 2, 3), (5, 4, 0, 1)])
_uv = me_cube_009.uv_layers.new(name='UVMap')
_uv.uv.foreach_set('vector', [0.625, 0.5, 0.875, 0.5, 0.875, 0.75, 0.625, 0.75, 0.375, 0.75, 0.625, 0.75, 0.625, 1.0, 0.375, 1.0, 0.375, 0.0, 0.625, 0.0, 0.625, 0.25, 0.375, 0.25, 0.125, 0.5, 0.375, 0.5, 0.375, 0.75, 0.125, 0.75, 0.375, 0.5, 0.625, 0.5, 0.625, 0.75, 0.375, 0.75, 0.375, 0.25, 0.625, 0.25, 0.625, 0.5, 0.375, 0.5])
me_cube_009.materials.append(mat_material_025)
me_cube_009.use_remesh_preserve_volume = False
me_cube_009.use_remesh_preserve_attributes = False
me_cube_009.use_mirror_vertex_groups = False
me_cube_009.update()
me_cube_010 = bpy.data.meshes.new('Cube.010')
me_cube_010.from_pydata([(1.0, 1.0, 1.0), (1.0, 1.0, 0.0), (1.0, 0.0, 1.0), (1.0, 0.0, 0.0), (0.0, 1.0, 1.0), (0.0, 1.0, 0.0), (0.0, 0.0, 1.0), (0.0, 0.0, 0.0)], [], [(0, 4, 6, 2), (3, 2, 6, 7), (7, 6, 4, 5), (5, 1, 3, 7), (1, 0, 2, 3), (5, 4, 0, 1)])
_uv = me_cube_010.uv_layers.new(name='UVMap')
_uv.uv.foreach_set('vector', [0.625, 0.5, 0.875, 0.5, 0.875, 0.75, 0.625, 0.75, 0.375, 0.75, 0.625, 0.75, 0.625, 1.0, 0.375, 1.0, 0.375, 0.0, 0.625, 0.0, 0.625, 0.25, 0.375, 0.25, 0.125, 0.5, 0.375, 0.5, 0.375, 0.75, 0.125, 0.75, 0.375, 0.5, 0.625, 0.5, 0.625, 0.75, 0.375, 0.75, 0.375, 0.25, 0.625, 0.25, 0.625, 0.5, 0.375, 0.5])
me_cube_010.materials.append(mat_material_026)
me_cube_010.use_remesh_preserve_volume = False
me_cube_010.use_remesh_preserve_attributes = False
me_cube_010.use_mirror_vertex_groups = False
me_cube_010.update()
me_cube_011 = bpy.data.meshes.new('Cube.011')
me_cube_011.from_pydata([(1.0, 1.0, 1.0), (1.0, 1.0, 0.0), (1.0, 0.0, 1.0), (1.0, 0.0, 0.0), (0.0, 1.0, 1.0), (0.0, 1.0, 0.0), (0.0, 0.0, 1.0), (0.0, 0.0, 0.0)], [], [(0, 4, 6, 2), (3, 2, 6, 7), (7, 6, 4, 5), (5, 1, 3, 7), (1, 0, 2, 3), (5, 4, 0, 1)])
_uv = me_cube_011.uv_layers.new(name='UVMap')
_uv.uv.foreach_set('vector', [0.625, 0.5, 0.875, 0.5, 0.875, 0.75, 0.625, 0.75, 0.375, 0.75, 0.625, 0.75, 0.625, 1.0, 0.375, 1.0, 0.375, 0.0, 0.625, 0.0, 0.625, 0.25, 0.375, 0.25, 0.125, 0.5, 0.375, 0.5, 0.375, 0.75, 0.125, 0.75, 0.375, 0.5, 0.625, 0.5, 0.625, 0.75, 0.375, 0.75, 0.375, 0.25, 0.625, 0.25, 0.625, 0.5, 0.375, 0.5])
me_cube_011.materials.append(mat_material_027)
me_cube_011.use_remesh_preserve_volume = False
me_cube_011.use_remesh_preserve_attributes = False
me_cube_011.use_mirror_vertex_groups = False
me_cube_011.update()
me_cube_013 = bpy.data.meshes.new('Cube.013')
me_cube_013.from_pydata([(1.0, 1.0, 1.0), (1.0, 1.0, 0.0), (1.0, 0.0, 1.0), (1.0, 0.0, 0.0), (0.0, 1.0, 1.0), (0.0, 1.0, 0.0), (0.0, 0.0, 1.0), (0.0, 0.0, 0.0)], [], [(0, 4, 6, 2), (3, 2, 6, 7), (7, 6, 4, 5), (5, 1, 3, 7), (1, 0, 2, 3), (5, 4, 0, 1)])
_uv = me_cube_013.uv_layers.new(name='UVMap')
_uv.uv.foreach_set('vector', [0.625, 0.5, 0.875, 0.5, 0.875, 0.75, 0.625, 0.75, 0.375, 0.75, 0.625, 0.75, 0.625, 1.0, 0.375, 1.0, 0.375, 0.0, 0.625, 0.0, 0.625, 0.25, 0.375, 0.25, 0.125, 0.5, 0.375, 0.5, 0.375, 0.75, 0.125, 0.75, 0.375, 0.5, 0.625, 0.5, 0.625, 0.75, 0.375, 0.75, 0.375, 0.25, 0.625, 0.25, 0.625, 0.5, 0.375, 0.5])
me_cube_013.materials.append(mat_material_028)
me_cube_013.use_remesh_preserve_volume = False
me_cube_013.use_remesh_preserve_attributes = False
me_cube_013.use_mirror_vertex_groups = False
me_cube_013.update()
me_cube_014 = bpy.data.meshes.new('Cube.014')
me_cube_014.from_pydata([(1.0, 1.0, 1.0), (1.0, 1.0, 0.0), (1.0, 0.0, 1.0), (1.0, 0.0, 0.0), (0.0, 1.0, 1.0), (0.0, 1.0, 0.0), (0.0, 0.0, 1.0), (0.0, 0.0, 0.0)], [], [(0, 4, 6, 2), (3, 2, 6, 7), (7, 6, 4, 5), (5, 1, 3, 7), (1, 0, 2, 3), (5, 4, 0, 1)])
_uv = me_cube_014.uv_layers.new(name='UVMap')
_uv.uv.foreach_set('vector', [0.625, 0.5, 0.875, 0.5, 0.875, 0.75, 0.625, 0.75, 0.375, 0.75, 0.625, 0.75, 0.625, 1.0, 0.375, 1.0, 0.375, 0.0, 0.625, 0.0, 0.625, 0.25, 0.375, 0.25, 0.125, 0.5, 0.375, 0.5, 0.375, 0.75, 0.125, 0.75, 0.375, 0.5, 0.625, 0.5, 0.625, 0.75, 0.375, 0.75, 0.375, 0.25, 0.625, 0.25, 0.625, 0.5, 0.375, 0.5])
me_cube_014.materials.append(mat_material_029)
me_cube_014.use_remesh_preserve_volume = False
me_cube_014.use_remesh_preserve_attributes = False
me_cube_014.use_mirror_vertex_groups = False
me_cube_014.update()
me_cube_015 = bpy.data.meshes.new('Cube.015')
me_cube_015.from_pydata([(1.0, 1.0, 0.0), (1.0, 0.0, 1.0), (1.0, 0.0, 0.0), (0.0, 1.0, 0.0), (0.0, 0.0, 1.0), (0.0, 0.0, 0.0), (1.0, 1.0, 0.0), (1.0, 0.0, 1.0), (0.0, 0.0, 1.0), (0.0, 1.0, 0.0)], [], [(5, 4, 8, 9, 3), (2, 1, 4, 5), (3, 0, 2, 5), (7, 8, 4, 1), (0, 6, 7, 1, 2), (8, 7, 6, 9), (3, 9, 6, 0)])
_uv = me_cube_015.uv_layers.new(name='UVMap')
_uv.uv.foreach_set('vector', [0.375, 0.0, 0.625, 0.0, 0.625, 0.0, 0.375, 0.25, 0.375, 0.25, 0.375, 0.75, 0.625, 0.75, 0.625, 1.0, 0.375, 1.0, 0.125, 0.5, 0.375, 0.5, 0.375, 0.75, 0.125, 0.75, 0.625, 0.75, 0.875, 0.75, 0.875, 0.75, 0.625, 0.75, 0.375, 0.5, 0.375, 0.5, 0.625, 0.75, 0.625, 0.75, 0.375, 0.75, 0.625, 0.25, 0.625, 0.5, 0.375, 0.5, 0.375, 0.25, 0.375, 0.25, 0.375, 0.25, 0.375, 0.5, 0.375, 0.5])
me_cube_015.materials.append(mat_material_030)
me_cube_015.use_remesh_preserve_volume = False
me_cube_015.use_remesh_preserve_attributes = False
me_cube_015.use_mirror_vertex_groups = False
me_cube_015.update()
me_cube_018 = bpy.data.meshes.new('Cube.018')
me_cube_018.from_pydata([(1.0, 1.0, 1.0), (1.0, 1.0, 0.0), (1.0, 0.0, 1.0), (1.0, 0.0, 0.0), (0.0, 1.0, 1.0), (0.0, 1.0, 0.0), (0.0, 0.0, 1.0), (0.0, 0.0, 0.0)], [], [(0, 4, 6, 2), (3, 2, 6, 7), (7, 6, 4, 5), (5, 1, 3, 7), (1, 0, 2, 3), (5, 4, 0, 1)])
_uv = me_cube_018.uv_layers.new(name='UVMap')
_uv.uv.foreach_set('vector', [0.625, 0.5, 0.875, 0.5, 0.875, 0.75, 0.625, 0.75, 0.375, 0.75, 0.625, 0.75, 0.625, 1.0, 0.375, 1.0, 0.375, 0.0, 0.625, 0.0, 0.625, 0.25, 0.375, 0.25, 0.125, 0.5, 0.375, 0.5, 0.375, 0.75, 0.125, 0.75, 0.375, 0.5, 0.625, 0.5, 0.625, 0.75, 0.375, 0.75, 0.375, 0.25, 0.625, 0.25, 0.625, 0.5, 0.375, 0.5])
me_cube_018.materials.append(mat_material_031)
me_cube_018.use_remesh_preserve_volume = False
me_cube_018.use_remesh_preserve_attributes = False
me_cube_018.use_mirror_vertex_groups = False
me_cube_018.update()
me_cube_024 = bpy.data.meshes.new('Cube.024')
me_cube_024.from_pydata([(1.0, 1.0, 1.0), (1.0, 1.0, 0.0), (1.0, 0.0, 1.0), (1.0, 0.0, 0.0), (0.0, 1.0, 1.0), (0.0, 1.0, 0.0), (0.0, 0.0, 1.0), (0.0, 0.0, 0.0)], [], [(0, 4, 6, 2), (3, 2, 6, 7), (7, 6, 4, 5), (5, 1, 3, 7), (1, 0, 2, 3), (5, 4, 0, 1)])
_uv = me_cube_024.uv_layers.new(name='UVMap')
_uv.uv.foreach_set('vector', [0.625, 0.5, 0.875, 0.5, 0.875, 0.75, 0.625, 0.75, 0.375, 0.75, 0.625, 0.75, 0.625, 1.0, 0.375, 1.0, 0.375, 0.0, 0.625, 0.0, 0.625, 0.25, 0.375, 0.25, 0.125, 0.5, 0.375, 0.5, 0.375, 0.75, 0.125, 0.75, 0.375, 0.5, 0.625, 0.5, 0.625, 0.75, 0.375, 0.75, 0.375, 0.25, 0.625, 0.25, 0.625, 0.5, 0.375, 0.5])
me_cube_024.materials.append(mat_material_032)
me_cube_024.use_remesh_preserve_volume = False
me_cube_024.use_remesh_preserve_attributes = False
me_cube_024.use_mirror_vertex_groups = False
me_cube_024.update()
me_001_1 = bpy.data.meshes.new('锥体.001')
me_001_1.from_pydata([(0.5, 1.0, -0.9697), (0.5975, 0.9904, -0.9697), (0.6913, 0.9619, -0.9697), (0.7778, 0.9157, -0.9697), (0.8536, 0.8536, -0.9697), (0.9157, 0.7778, -0.9697), (0.9619, 0.6913, -0.9697), (0.9904, 0.5975, -0.9697), (1.0, 0.5, -0.9697), (0.9904, 0.4025, -0.9697), (0.9619, 0.3087, -0.9697), (0.9157, 0.2222, -0.9697), (0.8536, 0.1464, -0.9697), (0.7778, 0.08427, -0.9697), (0.6913, 0.03806, -0.9697), (0.5975, 0.009607, -0.9697), (0.5, 0.0, -0.9697), (0.4025, 0.009607, -0.9697), (0.3087, 0.03806, -0.9697), (0.2222, 0.08427, -0.9697), (0.1464, 0.1464, -0.9697), (0.08426, 0.2222, -0.9697), (0.03806, 0.3087, -0.9697), (0.009607, 0.4025, -0.9697), (-4.768e-07, 0.5, -0.9697), (0.009607, 0.5975, -0.9697), (0.03806, 0.6913, -0.9697), (0.08426, 0.7778, -0.9697), (0.1464, 0.8536, -0.9697), (0.2222, 0.9157, -0.9697), (0.3087, 0.9619, -0.9697), (0.4025, 0.9904, -0.9697), (0.5, 0.5, 0.0303)], [], [(0, 32, 1), (1, 32, 2), (2, 32, 3), (3, 32, 4), (4, 32, 5), (5, 32, 6), (6, 32, 7), (7, 32, 8), (8, 32, 9), (9, 32, 10), (10, 32, 11), (11, 32, 12), (12, 32, 13), (13, 32, 14), (14, 32, 15), (15, 32, 16), (16, 32, 17), (17, 32, 18), (18, 32, 19), (19, 32, 20), (20, 32, 21), (21, 32, 22), (22, 32, 23), (23, 32, 24), (24, 32, 25), (25, 32, 26), (26, 32, 27), (27, 32, 28), (28, 32, 29), (29, 32, 30), (0, 1, 2, 3, 4, 5, 6, 7, 8, 9, 10, 11, 12, 13, 14, 15, 16, 17, 18, 19, 20, 21, 22, 23, 24, 25, 26, 27, 28, 29, 30, 31), (30, 32, 31), (31, 32, 0)])
_uv = me_001_1.uv_layers.new(name='UV 贴图')
_uv.uv.foreach_set('vector', [0.25, 0.49, 0.25, 0.25, 0.2968, 0.4854, 0.2968, 0.4854, 0.25, 0.25, 0.3418, 0.4717, 0.3418, 0.4717, 0.25, 0.25, 0.3833, 0.4496, 0.3833, 0.4496, 0.25, 0.25, 0.4197, 0.4197, 0.4197, 0.4197, 0.25, 0.25, 0.4496, 0.3833, 0.4496, 0.3833, 0.25, 0.25, 0.4717, 0.3418, 0.4717, 0.3418, 0.25, 0.25, 0.4854, 0.2968, 0.4854, 0.2968, 0.25, 0.25, 0.49, 0.25, 0.49, 0.25, 0.25, 0.25, 0.4854, 0.2032, 0.4854, 0.2032, 0.25, 0.25, 0.4717, 0.1582, 0.4717, 0.1582, 0.25, 0.25, 0.4496, 0.1167, 0.4496, 0.1167, 0.25, 0.25, 0.4197, 0.08029, 0.4197, 0.08029, 0.25, 0.25, 0.3833, 0.05045, 0.3833, 0.05045, 0.25, 0.25, 0.3418, 0.02827, 0.3418, 0.02827, 0.25, 0.25, 0.2968, 0.01461, 0.2968, 0.01461, 0.25, 0.25, 0.25, 0.01, 0.25, 0.01, 0.25, 0.25, 0.2032, 0.01461, 0.2032, 0.01461, 0.25, 0.25, 0.1582, 0.02827, 0.1582, 0.02827, 0.25, 0.25, 0.1167, 0.05045, 0.1167, 0.05045, 0.25, 0.25, 0.08029, 0.08029, 0.08029, 0.08029, 0.25, 0.25, 0.05045, 0.1167, 0.05045, 0.1167, 0.25, 0.25, 0.02827, 0.1582, 0.02827, 0.1582, 0.25, 0.25, 0.01461, 0.2032, 0.01461, 0.2032, 0.25, 0.25, 0.01, 0.25, 0.01, 0.25, 0.25, 0.25, 0.01461, 0.2968, 0.01461, 0.2968, 0.25, 0.25, 0.02827, 0.3418, 0.02827, 0.3418, 0.25, 0.25, 0.05045, 0.3833, 0.05045, 0.3833, 0.25, 0.25, 0.08029, 0.4197, 0.08029, 0.4197, 0.25, 0.25, 0.1167, 0.4496, 0.1167, 0.4496, 0.25, 0.25, 0.1582, 0.4717, 0.75, 0.49, 0.7968, 0.4854, 0.8418, 0.4717, 0.8833, 0.4496, 0.9197, 0.4197, 0.9496, 0.3833, 0.9717, 0.3418, 0.9854, 0.2968, 0.99, 0.25, 0.9854, 0.2032, 0.9717, 0.1582, 0.9496, 0.1167, 0.9197, 0.08029, 0.8833, 0.05045, 0.8418, 0.02827, 0.7968, 0.01461, 0.75, 0.01, 0.7032, 0.01461, 0.6582, 0.02827, 0.6167, 0.05045, 0.5803, 0.08029, 0.5504, 0.1167, 0.5283, 0.1582, 0.5146, 0.2032, 0.51, 0.25, 0.5146, 0.2968, 0.5283, 0.3418, 0.5504, 0.3833, 0.5803, 0.4197, 0.6167, 0.4496, 0.6582, 0.4717, 0.7032, 0.4854, 0.1582, 0.4717, 0.25, 0.25, 0.2032, 0.4854, 0.2032, 0.4854, 0.25, 0.25, 0.25, 0.49])
me_001_1.use_remesh_fix_poles = True
me_001_1.use_remesh_preserve_attributes = False
me_001_1.update()
me_cube_003 = bpy.data.meshes.new('Cube.003')
me_cube_003.from_pydata([(1.0, 1.0, 1.0), (1.0, 1.0, 0.0), (1.0, 0.0, 1.0), (1.0, 0.0, 0.0), (0.0, 1.0, 1.0), (0.0, 1.0, 0.0), (0.0, 0.0, 1.0), (0.0, 0.0, 0.0)], [], [(0, 4, 6, 2), (3, 2, 6, 7), (7, 6, 4, 5), (5, 1, 3, 7), (1, 0, 2, 3), (5, 4, 0, 1)])
_uv = me_cube_003.uv_layers.new(name='UVMap')
_uv.uv.foreach_set('vector', [0.625, 0.5, 0.875, 0.5, 0.875, 0.75, 0.625, 0.75, 0.375, 0.75, 0.625, 0.75, 0.625, 1.0, 0.375, 1.0, 0.375, 0.0, 0.625, 0.0, 0.625, 0.25, 0.375, 0.25, 0.125, 0.5, 0.375, 0.5, 0.375, 0.75, 0.125, 0.75, 0.375, 0.5, 0.625, 0.5, 0.625, 0.75, 0.375, 0.75, 0.375, 0.25, 0.625, 0.25, 0.625, 0.5, 0.375, 0.5])
me_cube_003.materials.append(mat_material_003)
me_cube_003.use_remesh_preserve_volume = False
me_cube_003.use_remesh_preserve_attributes = False
me_cube_003.use_mirror_vertex_groups = False
me_cube_003.update()
me_cube_005 = bpy.data.meshes.new('Cube.005')
me_cube_005.from_pydata([(1.0, 1.0, 1.0), (1.0, 1.0, 0.0), (1.0, 0.0, 1.0), (1.0, 0.0, 0.0), (0.0, 1.0, 1.0), (0.0, 1.0, 0.0), (0.0, 0.0, 1.0), (0.0, 0.0, 0.0)], [], [(0, 4, 6, 2), (3, 2, 6, 7), (7, 6, 4, 5), (5, 1, 3, 7), (1, 0, 2, 3), (5, 4, 0, 1)])
_uv = me_cube_005.uv_layers.new(name='UVMap')
_uv.uv.foreach_set('vector', [0.625, 0.5, 0.875, 0.5, 0.875, 0.75, 0.625, 0.75, 0.375, 0.75, 0.625, 0.75, 0.625, 1.0, 0.375, 1.0, 0.375, 0.0, 0.625, 0.0, 0.625, 0.25, 0.375, 0.25, 0.125, 0.5, 0.375, 0.5, 0.375, 0.75, 0.125, 0.75, 0.375, 0.5, 0.625, 0.5, 0.625, 0.75, 0.375, 0.75, 0.375, 0.25, 0.625, 0.25, 0.625, 0.5, 0.375, 0.5])
me_cube_005.materials.append(mat_material_004)
me_cube_005.use_remesh_preserve_volume = False
me_cube_005.use_remesh_preserve_attributes = False
me_cube_005.use_mirror_vertex_groups = False
me_cube_005.update()
me_cube_006 = bpy.data.meshes.new('Cube.006')
me_cube_006.from_pydata([(1.0, 1.0, 1.0), (1.0, 1.0, 0.0), (1.0, 0.0, 1.0), (1.0, 0.0, 0.0), (0.0, 1.0, 1.0), (0.0, 1.0, 0.0), (0.0, 0.0, 1.0), (0.0, 0.0, 0.0)], [], [(0, 4, 6, 2), (3, 2, 6, 7), (7, 6, 4, 5), (5, 1, 3, 7), (1, 0, 2, 3), (5, 4, 0, 1)])
_uv = me_cube_006.uv_layers.new(name='UVMap')
_uv.uv.foreach_set('vector', [0.625, 0.5, 0.875, 0.5, 0.875, 0.75, 0.625, 0.75, 0.375, 0.75, 0.625, 0.75, 0.625, 1.0, 0.375, 1.0, 0.375, 0.0, 0.625, 0.0, 0.625, 0.25, 0.375, 0.25, 0.125, 0.5, 0.375, 0.5, 0.375, 0.75, 0.125, 0.75, 0.375, 0.5, 0.625, 0.5, 0.625, 0.75, 0.375, 0.75, 0.375, 0.25, 0.625, 0.25, 0.625, 0.5, 0.375, 0.5])
me_cube_006.materials.append(mat_material_005)
me_cube_006.use_remesh_preserve_volume = False
me_cube_006.use_remesh_preserve_attributes = False
me_cube_006.use_mirror_vertex_groups = False
me_cube_006.update()
me_cube_025 = bpy.data.meshes.new('Cube.025')
me_cube_025.from_pydata([(1.0, 1.0, 1.0), (1.0, 1.0, 0.0), (1.0, 0.0, 1.0), (1.0, 0.0, 0.0), (0.0, 1.0, 1.0), (0.0, 1.0, 0.0), (0.0, 0.0, 1.0), (0.0, 0.0, 0.0)], [], [(0, 4, 6, 2), (3, 2, 6, 7), (7, 6, 4, 5), (5, 1, 3, 7), (1, 0, 2, 3), (5, 4, 0, 1)])
_uv = me_cube_025.uv_layers.new(name='UVMap')
_uv.uv.foreach_set('vector', [0.625, 0.5, 0.875, 0.5, 0.875, 0.75, 0.625, 0.75, 0.375, 0.75, 0.625, 0.75, 0.625, 1.0, 0.375, 1.0, 0.375, 0.0, 0.625, 0.0, 0.625, 0.25, 0.375, 0.25, 0.125, 0.5, 0.375, 0.5, 0.375, 0.75, 0.125, 0.75, 0.375, 0.5, 0.625, 0.5, 0.625, 0.75, 0.375, 0.75, 0.375, 0.25, 0.625, 0.25, 0.625, 0.5, 0.375, 0.5])
me_cube_025.materials.append(mat_material_033)
me_cube_025.use_remesh_preserve_volume = False
me_cube_025.use_remesh_preserve_attributes = False
me_cube_025.use_mirror_vertex_groups = False
me_cube_025.update()
me_cube_026 = bpy.data.meshes.new('Cube.026')
me_cube_026.from_pydata([(1.0, 1.0, 1.0), (1.0, 1.0, 0.0), (1.0, 0.0, 1.0), (1.0, 0.0, 0.0), (0.0, 1.0, 1.0), (0.0, 1.0, 0.0), (0.0, 0.0, 1.0), (0.0, 0.0, 0.0)], [], [(0, 4, 6, 2), (3, 2, 6, 7), (7, 6, 4, 5), (5, 1, 3, 7), (1, 0, 2, 3), (5, 4, 0, 1)])
_uv = me_cube_026.uv_layers.new(name='UVMap')
_uv.uv.foreach_set('vector', [0.625, 0.5, 0.875, 0.5, 0.875, 0.75, 0.625, 0.75, 0.375, 0.75, 0.625, 0.75, 0.625, 1.0, 0.375, 1.0, 0.375, 0.0, 0.625, 0.0, 0.625, 0.25, 0.375, 0.25, 0.125, 0.5, 0.375, 0.5, 0.375, 0.75, 0.125, 0.75, 0.375, 0.5, 0.625, 0.5, 0.625, 0.75, 0.375, 0.75, 0.375, 0.25, 0.625, 0.25, 0.625, 0.5, 0.375, 0.5])
me_cube_026.materials.append(mat_material_034)
me_cube_026.use_remesh_preserve_volume = False
me_cube_026.use_remesh_preserve_attributes = False
me_cube_026.use_mirror_vertex_groups = False
me_cube_026.update()
me_cube_028 = bpy.data.meshes.new('Cube.028')
me_cube_028.from_pydata([(1.0, 1.0, 1.0), (1.0, 1.0, 0.0), (1.0, 0.0, 1.0), (1.0, 0.0, 0.0), (0.0, 1.0, 1.0), (0.0, 1.0, 0.0), (0.0, 0.0, 1.0), (0.0, 0.0, 0.0)], [], [(0, 4, 6, 2), (3, 2, 6, 7), (7, 6, 4, 5), (5, 1, 3, 7), (1, 0, 2, 3), (5, 4, 0, 1)])
_uv = me_cube_028.uv_layers.new(name='UVMap')
_uv.uv.foreach_set('vector', [0.625, 0.5, 0.875, 0.5, 0.875, 0.75, 0.625, 0.75, 0.375, 0.75, 0.625, 0.75, 0.625, 1.0, 0.375, 1.0, 0.375, 0.0, 0.625, 0.0, 0.625, 0.25, 0.375, 0.25, 0.125, 0.5, 0.375, 0.5, 0.375, 0.75, 0.125, 0.75, 0.375, 0.5, 0.625, 0.5, 0.625, 0.75, 0.375, 0.75, 0.375, 0.25, 0.625, 0.25, 0.625, 0.5, 0.375, 0.5])
me_cube_028.materials.append(mat_material_036)
me_cube_028.use_remesh_preserve_volume = False
me_cube_028.use_remesh_preserve_attributes = False
me_cube_028.use_mirror_vertex_groups = False
me_cube_028.update()

# ---- objects
ob_cube = bpy.data.objects.new('Cube', me_cube)
ob_light = bpy.data.objects.new('Light', light_light)
ob_cube_001 = bpy.data.objects.new('Cube.001', me_cube_001)
ob_cube_002 = bpy.data.objects.new('Cube.002', me_cube_002)
ob_x = bpy.data.objects.new('柱体', me_x)
ob_001 = bpy.data.objects.new('柱体.001', me_001)
ob_002 = bpy.data.objects.new('柱体.002', me_002)
ob_003 = bpy.data.objects.new('柱体.003', me_003)
ob_cube_003 = bpy.data.objects.new('Cube.003', me_cube_012)
ob_001_1 = bpy.data.objects.new('物体.001', me_cube_016)
ob_008 = bpy.data.objects.new('物体.008', me_cube_017)
ob_010 = bpy.data.objects.new('物体.010', me_cube_019)
ob_011 = bpy.data.objects.new('物体.011', me_cube_020)
ob_012 = bpy.data.objects.new('物体.012', me_cube_021)
ob_x_1 = bpy.data.objects.new('挖洞', me_cube_022)
ob_014 = bpy.data.objects.new('物体.014', me_cube_023)
ob_002_1 = bpy.data.objects.new('物体.002', me_cube_004)
ob_006 = bpy.data.objects.new('物体.006', me_cube_009)
ob_007 = bpy.data.objects.new('物体.007', me_cube_010)
ob_009 = bpy.data.objects.new('物体.009', me_cube_011)
ob_015 = bpy.data.objects.new('物体.015', me_cube_013)
ob_003_1 = bpy.data.objects.new('物体.003', me_cube_014)
ob_004 = bpy.data.objects.new('物体.004', me_cube_015)
ob_005 = bpy.data.objects.new('物体.005', me_cube_018)
ob_016 = bpy.data.objects.new('物体.016', me_cube_024)
ob_x_2 = bpy.data.objects.new('锥体', me_001_1)
ob_018 = bpy.data.objects.new('物体.018', me_cube_003)
ob_020 = bpy.data.objects.new('物体.020', me_cube_005)
ob_021 = bpy.data.objects.new('物体.021', me_cube_006)
ob_013 = bpy.data.objects.new('物体.013', me_cube_025)
ob_017 = bpy.data.objects.new('物体.017', me_cube_026)
ob_019 = bpy.data.objects.new('物体.019', me_cube_028)

# ---- transforms, parenting, visibility, modifiers, constraints
ob_cube.location = (0.0, 0.26, 0.0)
ob_cube.scale = (81.5, 0.5, 81.5)
ob_cube.lock_rotations_4d = False
ob_cube.empty_display_type = 'ARROWS'
ob_cube.lineart.crease_threshold = 0.0
ob_light.location = (4.076, 1.005, 5.904)
ob_light.rotation_euler = (0.6503, 0.05522, 1.866)
ob_light.lock_rotations_4d = False
ob_light.empty_display_type = 'ARROWS'
ob_light.color = (0.0, 0.0, 0.0, 0.0)
ob_light.lineart.crease_threshold = 0.0
ob_cube_001.location = (5.0, 0.0, 5.0)
ob_cube_001.scale = (71.5, 100.0, 71.5)
ob_cube_001.lock_rotations_4d = False
ob_cube_001.empty_display_type = 'ARROWS'
ob_cube_001.lineart.crease_threshold = 0.0
ob_cube_002.location = (-5.0, 0.0, -5.0)
ob_cube_002.scale = (91.5, 4.0, 91.5)
ob_cube_002.lock_rotations_4d = False
ob_cube_002.empty_display_type = 'ARROWS'
ob_cube_002.lineart.crease_threshold = 0.0
_m = ob_cube_002.modifiers.new('布尔', 'BOOLEAN')
_m.object = ob_cube_003
_m = ob_cube_002.modifiers.new('布尔.001', 'BOOLEAN')
_m.object = ob_x
_m = ob_cube_002.modifiers.new('布尔.002', 'BOOLEAN')
_m.object = ob_001
_m = ob_cube_002.modifiers.new('布尔.003', 'BOOLEAN')
_m.object = ob_002
_m = ob_cube_002.modifiers.new('布尔.004', 'BOOLEAN')
_m.object = ob_003
ob_x.location = (0.0, 0.0, 0.0)
ob_x.rotation_euler = (1.571, 0.0, 0.0)
ob_x.scale = (2.2, 2.2, 33.0)
ob_001.location = (81.5, 0.0, 81.5)
ob_001.rotation_euler = (1.571, 0.0, 0.0)
ob_001.scale = (2.2, 2.2, 33.0)
ob_002.location = (81.5, 0.0, 0.0)
ob_002.rotation_euler = (1.571, 0.0, 0.0)
ob_002.scale = (2.2, 2.2, 33.0)
ob_003.location = (0.0, 0.0, 81.5)
ob_003.rotation_euler = (1.571, 0.0, 0.0)
ob_003.scale = (2.2, 2.2, 33.0)
ob_cube_003.location = (5.75, -10.0, 5.75)
ob_cube_003.scale = (3.5, 100.0, 3.5)
ob_cube_003.lock_rotations_4d = False
ob_cube_003.empty_display_type = 'ARROWS'
ob_cube_003.lineart.crease_threshold = 0.0
_m = ob_cube_003.modifiers.new('阵列', 'ARRAY')
_m.count = 15
_m.relative_offset_displace = (1.36, 0.0, 0.0)
_m = ob_cube_003.modifiers.new('阵列.001', 'ARRAY')
_m.count = 15
_m.relative_offset_displace = (0.0, 0.0, 1.36)
ob_001_1.location = (-12.5, 83.0, -25.0)
ob_001_1.scale = (106.5, 3.0, 10.0)
ob_001_1.lock_rotations_4d = False
ob_001_1.empty_display_type = 'ARROWS'
ob_001_1.lineart.crease_threshold = 0.0
ob_008.location = (51.5, 4.0, -50.0)
ob_008.scale = (25.0, -10.0, 55.0)
ob_008.lock_rotations_4d = False
ob_008.empty_display_type = 'ARROWS'
ob_008.lineart.crease_threshold = 0.0
ob_010.location = (5.0, 4.0, -46.0)
ob_010.scale = (25.0, 4.0, 41.0)
ob_010.lock_rotations_4d = False
ob_010.empty_display_type = 'ARROWS'
ob_010.lineart.crease_threshold = 0.0
ob_011.location = (91.0, 53.0, -25.0)
ob_011.scale = (3.0, 33.0, 108.0)
ob_011.lock_rotations_4d = False
ob_011.empty_display_type = 'ARROWS'
ob_011.lineart.crease_threshold = 0.0
ob_012.location = (-12.5, 53.0, -25.0)
ob_012.scale = (106.5, 3.0, 10.0)
ob_012.lock_rotations_4d = False
ob_012.empty_display_type = 'ARROWS'
ob_012.lineart.crease_threshold = 0.0
ob_x_1.location = (38.75, 68.0, -25.0)
ob_x_1.scale = (4.0, 4.0, 4.0)
ob_x_1.lock_rotations_4d = False
ob_x_1.empty_display_type = 'ARROWS'
ob_x_1.lineart.crease_threshold = 0.0
ob_014.location = (-12.5, 53.0, -25.0)
ob_014.scale = (3.0, 33.0, 108.0)
ob_014.lock_rotations_4d = False
ob_014.empty_display_type = 'ARROWS'
ob_014.lineart.crease_threshold = 0.0
ob_002_1.location = (5.0, 4.0, -50.0)
ob_002_1.scale = (25.0, -10.0, 55.0)
ob_002_1.lock_rotations_4d = False
ob_002_1.empty_display_type = 'ARROWS'
ob_002_1.lineart.crease_threshold = 0.0
ob_006.location = (-12.5, 57.0, -50.0)
ob_006.scale = (3.0, 29.0, 25.0)
ob_006.lock_rotations_4d = False
ob_006.empty_display_type = 'ARROWS'
ob_006.lineart.crease_threshold = 0.0
ob_007.location = (91.0, 57.0, -50.0)
ob_007.scale = (3.0, 29.0, 25.0)
ob_007.lock_rotations_4d = False
ob_007.empty_display_type = 'ARROWS'
ob_007.lineart.crease_threshold = 0.0
ob_009.location = (-12.5, 53.0, -50.0)
ob_009.scale = (4.0, 4.0, 25.0)
ob_009.lock_rotations_4d = False
ob_009.empty_display_type = 'ARROWS'
ob_009.lineart.crease_threshold = 0.0
ob_015.location = (-12.5, 53.0, -50.0)
ob_015.scale = (21.5, 4.0, 25.0)
ob_015.lock_rotations_4d = False
ob_015.empty_display_type = 'ARROWS'
ob_015.lineart.crease_threshold = 0.0
ob_003_1.location = (72.5, -6.0, -50.0)
ob_003_1.scale = (4.0, 63.0, 22.0)
ob_003_1.lock_rotations_4d = False
ob_003_1.empty_display_type = 'ARROWS'
ob_003_1.lineart.crease_threshold = 0.0
ob_004.location = (51.5, 4.0, -46.0)
ob_004.scale = (25.0, 4.0, 41.0)
ob_004.lock_rotations_4d = False
ob_004.empty_display_type = 'ARROWS'
ob_004.lineart.crease_threshold = 0.0
ob_005.location = (90.0, 53.0, -50.0)
ob_005.scale = (4.0, 4.0, 25.0)
ob_005.lock_rotations_4d = False
ob_005.empty_display_type = 'ARROWS'
ob_005.lineart.crease_threshold = 0.0
ob_016.location = (-12.5, 53.0, -24.86)
ob_016.scale = (106.5, 33.0, 7.0)
ob_016.lock_rotations_4d = False
ob_016.empty_display_type = 'ARROWS'
ob_016.lineart.crease_threshold = 0.0
_m = ob_016.modifiers.new('布尔', 'BOOLEAN')
_m.object = ob_x_1
_m = ob_016.modifiers.new('布尔.001', 'BOOLEAN')
_m.object = ob_x_2
ob_x_2.location = (-65.75, 37.0, -24.0)
ob_x_2.scale = (213.0, 66.0, -10.0)
ob_x_2.hide_render = True
ob_018.location = (5.0, -6.0, -50.0)
ob_018.scale = (71.5, 14.0, 4.0)
ob_018.lock_rotations_4d = False
ob_018.empty_display_type = 'ARROWS'
ob_018.lineart.crease_threshold = 0.0
ob_020.location = (5.0, -6.0, -50.0)
ob_020.scale = (4.0, 63.0, 22.0)
ob_020.lock_rotations_4d = False
ob_020.empty_display_type = 'ARROWS'
ob_020.lineart.crease_threshold = 0.0
ob_021.location = (72.5, 53.0, -50.0)
ob_021.scale = (21.5, 4.0, 25.0)
ob_021.lock_rotations_4d = False
ob_021.empty_display_type = 'ARROWS'
ob_021.lineart.crease_threshold = 0.0
ob_013.location = (98.5, 57.0, -50.0)
ob_013.scale = (60.0, 24.0, 24.0)
ob_013.lock_rotations_4d = False
ob_013.empty_display_type = 'ARROWS'
ob_013.lineart.crease_threshold = 0.0
_m = ob_013.modifiers.new('布尔', 'BOOLEAN')
_m.object = ob_017
ob_017.location = (100.5, 59.0, -48.0)
ob_017.scale = (56.0, 20.0, 24.0)
ob_017.lock_rotations_4d = False
ob_017.empty_display_type = 'ARROWS'
ob_017.lineart.crease_threshold = 0.0
ob_019.location = (126.5, 81.0, -41.0)
ob_019.scale = (4.0, 20.0, 4.0)
ob_019.lock_rotations_4d = False
ob_019.empty_display_type = 'ARROWS'
ob_019.lineart.crease_threshold = 0.0

# ---- collection membership
col_x.objects.link(ob_cube)
col_x.objects.link(ob_light)
col_x.objects.link(ob_cube_001)
col_x.objects.link(ob_cube_002)
col_x.objects.link(ob_x)
col_x.objects.link(ob_001)
col_x.objects.link(ob_002)
col_x.objects.link(ob_003)
col_x_1.objects.link(ob_cube_003)
col_x_1.objects.link(ob_001_1)
col_x_1.objects.link(ob_008)
col_x_1.objects.link(ob_010)
col_x_1.objects.link(ob_011)
col_x_1.objects.link(ob_012)
col_x_1.objects.link(ob_x_1)
col_x_1.objects.link(ob_014)
col_x_1.objects.link(ob_002_1)
col_x_1.objects.link(ob_006)
col_x_1.objects.link(ob_007)
col_x_1.objects.link(ob_009)
col_x_1.objects.link(ob_015)
col_x_1.objects.link(ob_003_1)
col_x_1.objects.link(ob_004)
col_x_1.objects.link(ob_005)
col_x_1.objects.link(ob_016)
col_x_1.objects.link(ob_x_2)
col_x_1.objects.link(ob_018)
col_x_1.objects.link(ob_020)
col_x_1.objects.link(ob_021)
col_x_2.objects.link(ob_013)
col_x_2.objects.link(ob_017)
col_x_2.objects.link(ob_019)

# ---- scene / render settings (as saved in the file)
scene.frame_start = 1; scene.frame_end = 250; scene.frame_set(0)
scene.render.engine = 'BLENDER_EEVEE_NEXT'
scene.cycles.sampling_pattern = 'TABULATED_SOBOL'
scene.cycles.use_light_tree = False
scene.view_settings.view_transform = 'Filmic'
bpy.context.view_layer.update()

# ---- added for rendering (the .blend has no active camera): camera
cam_auto = bpy.data.cameras.new('AutoCamera')
cam_auto.lens = 50.0
cam_auto.sensor_width = 36.0
cam_auto.clip_end = 4166.12
ob_auto_camera = bpy.data.objects.new('AutoCamera', cam_auto)
scene.collection.objects.link(ob_auto_camera)
ob_auto_camera.location = (310.387, -250.864, 208.159)
ob_auto_camera.rotation_euler = (1.09748, -7.21219e-08, 0.694738)
scene.camera = ob_auto_camera
bpy.context.view_layer.update()
